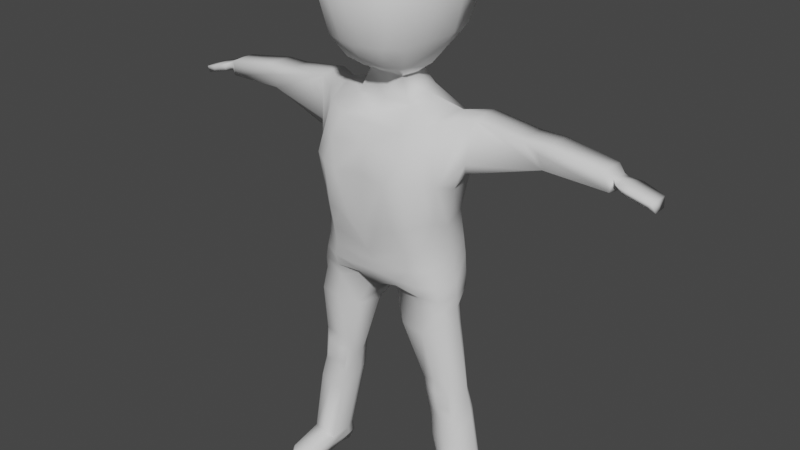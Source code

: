 # Source: plain_humanoid_base.blend  (saved by Blender 2.92.15; exported with 4.5.12 LTS)
import bpy
from mathutils import Matrix  # noqa: F401  (used for matrix-valued properties, if any)

bpy.ops.wm.read_factory_settings(use_empty=True)
scene = bpy.context.scene
scene.name = 'Scene'

# ---- collections
col_collection = bpy.data.collections.new('Collection'); scene.collection.children.link(col_collection)

# ---- world
world_world = bpy.data.worlds.new('World'); scene.world = world_world
world_world.use_nodes = True; world_world.node_tree.nodes.clear()
_N = world_world.node_tree.nodes; _L = world_world.node_tree.links
n0 = _N.new('ShaderNodeOutputWorld'); n0.name = 'World Output'; n0.location = (300, 300)
n1 = _N.new('ShaderNodeBackground'); n1.name = 'Background'; n1.location = (10, 300)
n1.inputs[0].default_value = (0.05088, 0.05088, 0.05088, 1.0)
_L.new(n1.outputs[0], n0.inputs[0])
n0.is_active_output = True
world_world.color = (0.05088, 0.05088, 0.05088)
world_world.use_sun_shadow = False
world_world.sun_shadow_jitter_overblur = 0.0

# ---- meshes
me_cube_001 = bpy.data.meshes.new('Cube.001')
me_cube_001.from_pydata([(-0.2419, 0.07924, 0.4354), (-0.187, 0.148, 1.275), (-0.1687, -0.04992, 1.299), (-0.1927, 0.108, 0.9165), (-0.1796, -0.05849, 0.9452), (-0.1366, 0.1727, 1.525), (-0.1606, -0.0338, 1.53), (0.0, 0.03942, 1.84), (-0.1384, -0.01006, 1.798), (-0.08073, 0.1688, 1.799), (-0.2067, 0.114, 1.14), (-0.2141, 0.137, 1.281), (-0.2144, -0.004163, 1.311), (-0.2109, -0.04907, 1.135), (-0.1648, 0.07932, 0.4191), (-0.08869, 0.1728, 1.266), (-0.06819, 0.1617, 0.919), (-0.06653, 0.2224, 1.543), (-0.2079, 0.02285, 0.9184), (-0.1289, 0.1242, 1.798), (-0.2208, -0.0345, 0.7315), (-0.2099, 0.07378, 0.7308), (-0.0622, 0.07468, 0.7492), (-0.04829, -0.01049, 0.7507), (-0.4844, 0.105, 1.235), (-0.4837, 0.03924, 1.235), (-0.6818, 0.09919, 1.224), (-0.6629, 0.1143, 1.283), (-0.6622, 0.02994, 1.283), (-0.6774, 0.04505, 1.228), (-0.2741, 0.1207, 1.327), (-0.2749, 0.02961, 1.321), (-0.2594, 0.09715, 1.198), (-0.2586, 0.01006, 1.196), (-0.09432, -0.03946, 1.444), (-0.1092, 0.05468, 1.439), (0.0, 0.1303, 1.428), (-0.1642, 0.2065, 1.641), (-0.1763, 0.05337, 1.341), (-0.2689, 0.04253, 0.4413), (-0.04278, -0.1437, 1.519), (-0.1308, -0.09316, 1.517), (-0.0655, -0.1664, 1.639), (-0.1713, 0.06614, 1.531), (-0.08272, -0.05276, 1.799), (0.0, 0.2052, 1.803), (-0.2094, 0.0615, 1.328), (-0.2217, 0.01755, 1.112), (0.0, 0.02737, 0.7379), (-0.1496, 0.04264, 0.418), (-0.235, 0.02545, 0.7296), (-0.4857, 0.0622, 1.232), (-0.662, 0.07169, 1.285), (-0.6775, 0.07174, 1.221), (-0.2521, 0.0222, 1.163), (-0.275, 0.07507, 1.329), (-0.2019, 0.06629, 1.64), (-0.05518, -0.008654, 1.406), (-0.05387, 0.08721, 1.408), (0.0, 0.0925, 1.409), (-0.06799, 0.04258, 1.408), (-0.08999, -0.01832, 1.333), (-0.07549, 0.1123, 1.359), (0.0, -0.01506, 1.333), (-0.1038, 0.04742, 1.358), (-0.19, -0.0882, 1.145), (-0.08705, -0.1348, 1.132), (-0.1836, 0.1404, 1.153), (-0.08822, 0.1624, 1.151), (0.0, 0.1714, 1.268), (0.0, -0.0777, 1.275), (0.0, -0.09019, 0.8874), (0.0, 0.1461, 0.9423), (0.0, 0.2229, 1.546), (-0.1506, 0.04489, 1.798), (0.0, -0.05666, 1.799), (0.0, -0.0752, 0.7752), (0.0, 0.1021, 0.7647), (0.0, -0.0481, 1.428), (0.0, -0.1474, 1.514), (0.0, -0.09519, 1.447), (0.0, -0.1808, 1.644), (0.0, 0.1247, 1.356), (0.0, -0.113, 1.138), (0.0, 0.1527, 1.149), (-0.08825, 0.1396, 1.009), (-0.1841, 0.09969, 1.007), (0.0, 0.1292, 1.009), (-0.2359, 0.07956, 0.07266), (-0.3133, 0.07957, 0.08905), (-0.3257, 0.04275, 0.09175), (-0.3174, -0.01479, 0.06927), (-0.2399, -0.01478, 0.05303), (-0.2235, 0.04284, 0.07007), (-0.253, 0.07956, -0.01018), (-0.3306, 0.07955, 0.005913), (-0.3284, 0.03247, 0.01657), (-0.3306, -0.01468, 0.00591), (-0.253, -0.01466, -0.01018), (-0.2508, 0.03247, 0.0004842), (-0.3297, -0.1111, 0.03195), (-0.2479, -0.1302, 0.02094), (-0.3363, -0.1112, 0.0002093), (-0.2545, -0.1302, -0.0108), (-0.8047, 0.09348, 1.208), (-0.7981, 0.1065, 1.234), (-0.7982, 0.07254, 1.234), (-0.7981, 0.03878, 1.234), (-0.8047, 0.05177, 1.208), (-0.8049, 0.07262, 1.208), (-0.7216, 0.07233, 1.231), (-0.7208, 0.04559, 1.232), (-0.7009, 0.02963, 1.262), (-0.7009, 0.07219, 1.264), (-0.7213, 0.09928, 1.232), (-0.2566, -0.01443, 0.3654), (-0.2446, -0.01667, 0.4932), (-0.2606, 0.01023, 0.4314), (-0.1528, -0.01667, 0.4751), (-0.1794, -0.01448, 0.3484), (-0.1552, 0.01045, 0.4147), (-0.5008, 0.1204, 1.308), (-0.4273, 0.1206, 1.308), (-0.4742, 0.1158, 1.28), (-0.4261, 0.02517, 1.307), (-0.5014, 0.02535, 1.308), (-0.4742, 0.03031, 1.28), (-0.5021, 0.06367, 1.309), (-0.4247, 0.06367, 1.308), (-0.2461, -0.01971, 0.3999), (-0.2357, -0.02124, 0.4545), (-0.1603, -0.02124, 0.4391), (-0.1717, -0.01969, 0.3843), (-0.2033, 0.104, 0.4268), (-0.1028, -0.07549, 1.279), (-0.1335, -0.09125, 0.9256), (-0.148, 0.1637, 1.27), (-0.1419, 0.1445, 0.9323), (-0.1556, 0.101, 0.7335), (-0.1549, -0.04488, 0.734), (-0.05217, -0.04761, 1.431), (-0.05012, 0.1132, 1.438), (-0.09199, -0.1324, 1.521), (-0.06806, -0.09134, 1.457), (0.0, -0.01235, 1.406), (-0.05932, 0.1237, 1.356), (-0.1358, -0.1228, 1.141), (-0.1355, 0.1581, 1.152), (-0.1293, 0.1294, 1.009), (-0.2746, 0.105, 0.08075), (-0.2786, -0.01979, 0.06134), (-0.2918, 0.105, -0.00214), (-0.2918, -0.01936, -0.002144), (-0.2896, 0.04286, 0.008506), (-0.2861, -0.163, 0.02676), (-0.2927, -0.1631, -0.004976), (-0.2185, -0.01944, 0.3518), (-0.1913, -0.02251, 0.4875), (-0.2091, -0.02531, 0.3919), (-0.1979, -0.02738, 0.4471), (-0.1941, -0.04233, 1.012), (-0.2033, 0.01661, 0.9914), (-0.1715, 0.1365, 1.099), (-0.09291, 0.1504, 1.079), (0.0, 0.141, 1.079), (-0.1387, 0.1442, 1.087), (-0.1822, -0.05223, 1.634), (-0.08892, 0.2571, 1.642), (0.0, 0.28, 1.644), (-0.1423, -0.09726, 0.9938), (0.0, 0.2693, 1.723), (-0.0902, 0.2337, 1.719), (-0.1769, -0.03354, 1.718), (0.0, -0.1511, 1.718), (-0.1926, 0.06386, 1.718), (-0.07175, -0.1394, 1.719), (-0.1585, 0.1885, 1.719), (0.0, -0.1121, 1.222), (0.0, -0.04762, 1.304), (-0.09993, -0.1037, 0.9876), (-0.1782, -0.07275, 1.017), (0.0, -0.1072, 0.9814), (-0.2088, 0.1012, 0.8139), (-0.2085, -0.04252, 0.8141), (-0.05425, 0.1587, 0.8181), (-0.09545, -0.07478, 0.8133), (-0.229, 0.02759, 0.8143), (0.0, -0.07689, 0.8179), (0.0, 0.1418, 0.8173), (-0.1525, 0.1501, 0.8139), (-0.154, -0.06833, 0.8111), (-0.2009, 0.1065, 0.869), (-0.1932, -0.04448, 0.8681), (-0.05887, 0.1703, 0.8686), (-0.1348, -0.07942, 0.8607), (-0.214, 0.02744, 0.8663), (0.0, -0.07867, 0.8513), (0.0, 0.155, 0.8644), (-0.1492, 0.1566, 0.8728), (-0.2176, -0.04089, 0.771), (-0.05336, 0.1378, 0.7804), (-0.07272, -0.05977, 0.7851), (-0.2324, 0.02642, 0.7711), (0.0, -0.07313, 0.7965), (0.0, 0.1263, 0.791), (-0.1538, 0.134, 0.7711), (-0.1562, -0.05487, 0.7719), (-0.2163, 0.09161, 0.7707), (-0.2345, -0.04068, 0.6569), (-0.08735, -0.04248, 0.6568), (-0.1658, -0.05141, 0.6531), (-0.2166, 0.07552, 0.6421), (-0.1277, 0.07564, 0.6485), (-0.0688, 0.0315, 0.6446), (-0.2472, 0.02777, 0.6428), (-0.173, 0.1056, 0.6413), (-0.2751, -0.01908, 0.2983), (-0.1883, -0.01961, 0.281), (-0.2316, -0.02586, 0.2877), (-0.2609, 0.08418, 0.3622), (-0.1748, 0.08437, 0.3459), (-0.2177, 0.1119, 0.3547), (-0.2878, 0.04271, 0.3646), (-0.1628, 0.04295, 0.3337), (-0.3261, -0.01489, 0.03771), (-0.3294, 0.0402, 0.05478), (-0.238, 0.0878, 0.03097), (-0.3321, 0.08776, 0.04788), (-0.2291, 0.05321, 0.03519), (-0.2445, -0.01486, 0.02079), (-0.3346, -0.1164, 0.01537), (-0.25, -0.1367, 0.003787), (-0.2896, -0.1718, 0.009915), (-0.2851, 0.1146, 0.03942), (-0.7495, 0.04751, 1.224), (-0.7775, 0.04962, 1.216), (-0.734, 0.03209, 1.252), (-0.7664, 0.03521, 1.243), (-0.7338, 0.113, 1.253), (-0.7662, 0.1099, 1.244), (-0.7776, 0.07253, 1.215), (-0.7498, 0.07243, 1.224), (-0.7661, 0.07242, 1.244), (-0.7336, 0.0723, 1.253), (-0.7774, 0.09545, 1.216), (-0.7495, 0.0974, 1.224), (-0.1201, -0.1466, 1.638), (-0.1214, -0.1221, 1.719), (-0.1248, -0.101, 1.213), (-0.0495, -0.1155, 0.9843), (0.0, -0.1101, 1.06), (-0.6857, 0.07417, 1.266), (-0.6858, 0.04755, 1.265), (-0.686, 0.1014, 1.265), (-0.698, 0.1019, 1.259), (-0.6984, 0.0914, 1.237), (-0.6906, 0.05232, 1.248), (-0.6969, 0.05736, 1.238), (-0.6972, 0.07423, 1.236), (-0.6985, 0.1015, 1.258), (-0.1853, 0.1442, 1.214), (-0.2104, 0.1255, 1.211), (-0.08845, 0.1676, 1.209), (0.0, 0.1621, 1.208), (-0.1418, 0.1609, 1.211), (-0.6724, 0.1068, 1.254), (-0.2668, 0.1089, 1.263)], [], [(4, 180, 160), (135, 169, 4), (260, 67, 10, 261), (210, 139, 20, 208), (195, 18, 3, 191), (194, 135, 4, 192), (8, 44, 7), (141, 35, 5), (35, 34, 6, 43), (74, 8, 7), (174, 172, 8, 74), (175, 173, 75, 44), (171, 176, 19, 9), (30, 266, 123, 122), (25, 126, 125, 28, 29), (38, 1, 11, 46), (161, 160, 13, 47), (172, 247, 8), (56, 166, 172, 174), (9, 19, 7), (45, 9, 7), (168, 167, 171, 170), (36, 17, 73), (198, 137, 16, 193), (196, 71, 135, 194), (48, 22, 77), (71, 249, 179, 135), (165, 147, 68, 163), (49, 120, 119, 217, 223), (133, 215, 212, 14), (218, 216, 91, 150), (39, 214, 211, 0), (51, 25, 29, 53), (127, 121, 27, 52), (54, 33, 25, 51), (242, 239, 105, 106), (55, 30, 122, 128), (31, 55, 128, 124), (47, 13, 33, 54), (13, 12, 31, 33), (261, 10, 32), (46, 11, 30, 55), (144, 78, 140), (60, 57, 34, 35), (59, 58, 35, 141), (58, 60, 35), (6, 34, 41), (73, 17, 167, 168), (17, 5, 37, 167), (43, 6, 166, 56), (143, 80, 40, 142), (41, 142, 246, 166), (5, 43, 56, 37), (140, 78, 80, 143), (166, 6, 41), (12, 46, 55, 31), (10, 47, 54, 32), (33, 31, 124, 126, 25), (235, 237, 107, 108), (240, 235, 108, 109), (32, 54, 51, 24), (24, 51, 53, 26), (115, 117, 39, 222, 216), (22, 48, 213, 212), (76, 23, 48), (167, 37, 176, 171), (86, 161, 47, 10), (2, 38, 46, 12), (125, 127, 52, 28), (42, 81, 173, 175), (37, 56, 174, 176), (35, 43, 5), (176, 174, 74, 19), (192, 4, 18, 195), (62, 64, 60, 58), (145, 62, 58, 59), (64, 61, 57, 60), (134, 70, 178), (69, 15, 82), (38, 2, 61, 64), (136, 1, 62, 145), (1, 38, 64, 62), (146, 66, 248), (13, 65, 2, 12), (263, 262, 15, 69), (264, 260, 1, 136), (66, 83, 177), (40, 79, 81, 42), (80, 79, 40), (163, 68, 84, 164), (193, 16, 72, 197), (166, 246, 247, 172), (170, 171, 9, 45), (16, 85, 87, 72), (137, 148, 85, 16), (226, 228, 99, 94), (233, 226, 94, 151), (224, 225, 96, 97), (133, 14, 220, 221), (48, 23, 209, 213), (39, 0, 219, 222), (14, 49, 223, 220), (153, 152, 97, 96), (151, 153, 96, 95), (228, 229, 98, 99), (225, 227, 95, 96), (150, 91, 100, 154), (152, 98, 103, 155), (232, 230, 102, 155), (229, 92, 101, 231), (224, 97, 102, 230), (109, 106, 105, 104), (108, 107, 106, 109), (244, 240, 109, 104), (239, 244, 104, 105), (237, 242, 106, 107), (252, 251, 113, 112), (27, 265, 254, 253), (26, 53, 258, 255), (53, 29, 257, 258), (29, 256, 257), (251, 253, 254, 113), (115, 116, 117), (118, 119, 120), (157, 116, 130, 159), (117, 116, 208, 214, 39), (121, 122, 123), (124, 125, 126), (128, 122, 121, 127), (124, 128, 127, 125), (121, 123, 265, 27), (158, 132, 131, 159), (119, 118, 131, 132), (156, 119, 132, 158), (116, 115, 129, 130), (115, 156, 158, 129), (129, 158, 159, 130), (118, 157, 159, 131), (231, 232, 155, 103), (97, 152, 155, 102), (92, 150, 154, 101), (94, 99, 153, 151), (99, 98, 152, 153), (0, 133, 221, 219), (227, 233, 151, 95), (3, 86, 148, 137), (262, 264, 136, 15), (65, 146, 248, 2), (15, 136, 145, 82), (2, 134, 61), (61, 63, 57), (82, 145, 59), (34, 140, 143, 41), (41, 143, 142), (59, 141, 36), (57, 144, 140, 34), (217, 218, 150, 92), (0, 211, 215, 133), (162, 67, 147, 165), (191, 3, 137, 198), (36, 141, 5, 17), (209, 23, 139, 210), (135, 179, 169), (86, 162, 165, 148), (85, 163, 164, 87), (10, 67, 162, 86), (3, 18, 161, 86), (148, 165, 163, 85), (18, 4, 160, 161), (4, 169, 180), (169, 66, 146), (44, 75, 7), (19, 74, 7), (61, 134, 178), (134, 177, 70), (178, 63, 61), (178, 70, 63), (201, 185, 190, 206), (179, 249, 66), (169, 179, 66), (160, 180, 65, 13), (180, 169, 146, 65), (207, 182, 189, 205), (200, 184, 188, 204), (199, 183, 186, 202), (203, 187, 185, 201), (205, 189, 184, 200), (206, 190, 183, 199), (202, 186, 182, 207), (185, 194, 190), (182, 191, 198, 189), (184, 193, 197, 188), (183, 192, 195, 186), (187, 196, 194, 185), (189, 198, 193, 184), (190, 194, 192, 183), (186, 195, 191, 182), (50, 202, 207, 21), (139, 206, 199, 20), (138, 205, 200, 22), (76, 203, 201, 23), (20, 199, 202, 50), (22, 200, 204, 77), (21, 207, 205, 138), (23, 201, 206, 139), (118, 209, 210, 157), (157, 210, 208, 116), (213, 209, 118, 120, 49), (215, 211, 21, 138), (212, 213, 49, 14), (211, 214, 50, 21), (214, 208, 20, 50), (212, 215, 138, 22), (119, 156, 218, 217), (156, 115, 216, 218), (222, 219, 89, 90), (216, 222, 90, 91), (221, 220, 88, 149), (219, 221, 149, 89), (223, 217, 92, 93), (220, 223, 93, 88), (89, 149, 233, 227), (101, 154, 232, 231), (91, 224, 230, 100), (98, 229, 231, 103), (154, 100, 230, 232), (90, 89, 227, 225), (93, 92, 229, 228), (91, 90, 225, 224), (149, 88, 226, 233), (88, 93, 228, 226), (254, 26, 255, 259), (112, 256, 252), (112, 113, 243, 236), (236, 243, 242, 237), (238, 245, 244, 239), (114, 110, 241, 245), (245, 241, 240, 244), (110, 111, 234, 241), (241, 234, 235, 240), (111, 112, 236, 234), (234, 236, 237, 235), (113, 254, 238, 243), (243, 238, 239, 242), (8, 247, 175, 44), (247, 246, 42, 175), (246, 142, 40, 42), (248, 66, 177, 134), (2, 248, 134), (66, 249, 181, 250), (249, 71, 181), (250, 83, 66), (52, 27, 253, 251), (28, 52, 251, 252), (257, 256, 112, 111), (254, 259, 114, 245, 238), (252, 256, 29, 28), (255, 258, 110, 114), (258, 257, 111, 110), (259, 255, 114), (57, 63, 144), (68, 147, 264, 262), (147, 67, 260, 264), (84, 68, 262, 263), (11, 261, 266, 30), (1, 260, 261, 11), (266, 261, 32), (123, 266, 32, 24), (265, 123, 24, 26), (254, 265, 26)])
me_cube_001.polygons.foreach_set('use_smooth', [True] * 270)
_uv = me_cube_001.uv_layers.new(name='UVMap')
_uv.uv.foreach_set('vector', [0.5092, 0.7543, 0.5325, 0.75, 0.5, 0.7849, 0.5132, 0.7083, 0.5349, 0.7083, 0.5092, 0.7543, 0.5725, -0.002215, 0.5415, 0.0, 0.5, 0.0, 0.5529, 0.0, 0.4489, 0.7083, 0.4736, 0.7083, 0.4736, 0.75, 0.4489, 0.75, 0.4962, 0.875, 0.5, 0.875, 0.5, 1.0, 0.4962, 1.0, 0.5023, 0.7083, 0.5132, 0.7083, 0.5092, 0.7543, 0.5001, 0.7518, 0.625, 0.7904, 0.625, 0.6661, 0.625, 0.75, 0.625, 0.05405, 0.625, -0.08974, 0.625, 0.0, 0.625, 0.875, 0.625, 0.75, 0.625, 0.8208, 0.625, 0.8945, 0.625, 0.875, 0.625, 0.7904, 0.625, 0.875, 0.625, 0.8945, 0.625, 0.8092, 0.625, 0.7904, 0.625, 0.875, 0.625, 0.6661, 0.625, 0.625, 0.625, 0.625, 0.625, 0.6661, 0.625, 0.06755, 0.625, 0.0, 0.625, 0.0, 0.625, 0.08333, 0.625, 0.0, 0.5625, 0.0, 0.5739, 0.0, 0.625, 0.0, 0.5, 0.75, 0.5739, 0.75, 0.625, 0.75, 0.625, 0.75, 0.5, 0.75, 0.625, 0.8858, 0.625, 0.9805, 0.625, 1.004, 0.625, 0.8973, 0.5, 0.875, 0.5, 0.7849, 0.5, 0.7819, 0.5, 0.875, 0.625, 0.8092, 0.625, 0.708, 0.625, 0.7904, 0.625, 0.8945, 0.625, 0.7999, 0.625, 0.8092, 0.625, 0.8945, 0.625, 0.08333, 0.625, 0.0, 0.625, 0.08333, 0.625, 0.125, 0.625, 0.08333, 0.625, 0.125, 0.625, 0.125, 0.625, 0.06755, 0.625, 0.06755, 0.625, 0.125, 0.625, 0.08333, 0.625, 0.08333, 0.625, 0.125, 0.5015, 0.04167, 0.5148, 0.04167, 0.5116, 0.08333, 0.5, 0.08333, 0.497, 0.625, 0.5078, 0.625, 0.5132, 0.7083, 0.5023, 0.7083, 0.4736, 0.375, 0.4736, 0.08333, 0.4736, 0.125, 0.5078, 0.625, 0.535, 0.6458, 0.5349, 0.6667, 0.5132, 0.7083, 0.5491, 0.04167, 0.5655, 0.04167, 0.5655, 0.08333, 0.5491, 0.08333, 0.375, 0.375, 0.375, 0.5064, 0.375, 0.6667, 0.375, 0.6667, 0.375, 0.375, 0.375, 0.04167, 0.4427, 0.04167, 0.4427, 0.08333, 0.375, 0.08333, 0.375, 0.7083, 0.375, 0.75, 0.375, 0.75, 0.375, 0.7083, 0.375, 0.875, 0.4427, 0.875, 0.4427, 1.0, 0.375, 1.0, 0.5, 0.875, 0.5, 0.75, 0.5, 0.75, 0.5, 0.875, 0.625, 0.875, 0.625, 1.0, 0.625, 1.0, 0.625, 0.875, 0.5, 0.875, 0.5, 0.75, 0.5, 0.75, 0.5, 0.875, 0.625, 0.875, 0.625, 1.0, 0.625, 1.0, 0.625, 0.875, 0.625, 0.875, 0.625, 1.0, 0.625, 1.0, 0.625, 0.875, 0.625, 0.75, 0.625, 0.875, 0.625, 0.875, 0.625, 0.75, 0.5, 0.875, 0.5, 0.7819, 0.5, 0.75, 0.5, 0.875, 0.5, 0.7819, 0.625, 0.75, 0.625, 0.75, 0.5, 0.75, 0.5529, 0.0, 0.5, 0.0, 0.5, 0.0, 0.625, 0.8973, 0.625, 1.004, 0.625, 1.0, 0.625, 0.875, 0.625, 0.7083, 0.625, 0.6667, 0.625, 0.7083, 0.625, 0.875, 0.625, 0.75, 0.625, 0.75, 0.625, 0.875, 0.625, 0.04167, 0.625, 0.0, 0.625, -0.08974, 0.625, 0.05405, 0.625, 1.0, 0.625, 0.875, 0.625, 0.875, 0.625, 0.8208, 0.625, 0.75, 0.625, 0.7691, 0.625, 0.125, 0.625, 0.08333, 0.625, 0.06755, 0.625, 0.125, 0.625, 0.08333, 0.625, 0.0, 0.625, 0.0, 0.625, 0.06755, 0.625, 0.8945, 0.625, 0.8208, 0.625, 0.7999, 0.625, 0.8945, 0.625, 0.7083, 0.625, 0.6667, 0.625, 0.6565, 0.625, 0.7083, 0.625, 0.7691, 0.625, 0.7083, 0.625, 0.708, 0.625, 0.7999, 0.625, 1.0, 0.625, 0.8945, 0.625, 0.8945, 0.625, 1.0, 0.625, 0.7083, 0.625, 0.6667, 0.625, 0.6667, 0.625, 0.7083, 0.625, 0.7999, 0.625, 0.8208, 0.625, 0.7691, 0.625, 0.75, 0.625, 0.8973, 0.625, 0.875, 0.625, 0.75, 0.5, 1.0, 0.5, 0.875, 0.5, 0.875, 0.5, 1.0, 0.5, 0.75, 0.625, 0.75, 0.625, 0.75, 0.5739, 0.75, 0.5, 0.75, 0.5, 0.75, 0.625, 0.75, 0.625, 0.75, 0.5, 0.75, 0.5, 0.875, 0.5, 0.75, 0.5, 0.75, 0.5, 0.875, 0.5, 1.0, 0.5, 0.875, 0.5, 0.875, 0.5, 1.0, 0.5, 1.0, 0.5, 0.875, 0.5, 0.875, 0.5, 1.0, 0.375, 0.75, 0.375, 0.8187, 0.375, 0.875, 0.375, 0.875, 0.375, 0.75, 0.4736, 0.08333, 0.4736, 0.375, 0.4271, 0.375, 0.4427, 0.08333, 0.4736, 0.625, 0.4736, 0.538, 0.4736, 0.375, 0.625, 0.06755, 0.625, 0.0, 0.625, 0.0, 0.625, 0.06755, 0.5, 1.0, 0.5, 0.875, 0.5, 0.875, 0.5, 1.0, 0.616, 0.75, 0.625, 0.8858, 0.625, 0.8973, 0.625, 0.75, 0.625, 0.75, 0.625, 0.875, 0.625, 0.875, 0.625, 0.75, 0.625, 0.6661, 0.625, 0.625, 0.625, 0.625, 0.625, 0.6661, 0.625, 1.0, 0.625, 0.8945, 0.625, 0.8945, 0.625, 1.0, 0.625, 0.875, 0.625, 0.8945, 0.625, 1.0, 0.625, 1.0, 0.625, 0.8945, 0.625, 0.875, 0.625, 1.0, 0.5001, 0.7518, 0.5092, 0.7543, 0.5, 0.875, 0.4962, 0.875, 0.625, 1.0, 0.625, 0.875, 0.625, 0.875, 0.625, 1.0, 0.6246, 0.04092, 0.625, 0.0, 0.625, 0.0, 0.625, 0.04167, 0.625, 0.875, 0.625, 0.75, 0.625, 0.75, 0.625, 0.875, 0.6115, 0.7083, 0.6115, 0.6667, 0.6173, 0.6671, 0.606, 0.125, 0.606, 0.08333, 0.6243, 0.1115, 0.625, 0.8858, 0.616, 0.75, 0.625, 0.75, 0.625, 0.875, 0.6066, 0.03607, 0.6036, -0.00443, 0.625, 0.0, 0.6246, 0.04092, 0.625, 0.9805, 0.625, 0.8858, 0.625, 0.875, 0.625, 1.0, 0.5643, 0.7083, 0.5643, 0.6667, 0.5879, 0.7083, 0.5, 0.7819, 0.5266, 0.7614, 0.616, 0.75, 0.625, 0.75, 0.5858, 0.125, 0.5858, 0.08333, 0.606, 0.08333, 0.606, 0.125, 0.5861, 0.03887, 0.5725, -0.002215, 0.6036, -0.00443, 0.6066, 0.03607, 0.5643, 0.6667, 0.5643, 0.625, 0.5978, 0.6667, 0.625, 0.6565, 0.625, 0.625, 0.625, 0.625, 0.625, 0.6661, 0.625, 0.6667, 0.625, 0.625, 0.625, 0.6565, 0.5491, 0.08333, 0.5655, 0.08333, 0.5655, 0.125, 0.5491, 0.125, 0.5, 0.08333, 0.5116, 0.08333, 0.517, 0.125, 0.4984, 0.125, 0.625, 0.7999, 0.625, 0.708, 0.625, 0.708, 0.625, 0.8092, 0.625, 0.125, 0.625, 0.06755, 0.625, 0.08333, 0.625, 0.125, 0.5116, 0.08333, 0.5328, 0.08333, 0.5328, 0.125, 0.517, 0.125, 0.5148, 0.04167, 0.5328, 0.04167, 0.5328, 0.08333, 0.5116, 0.08333, 0.375, 0.08333, 0.375, 0.375, 0.375, 0.375, 0.375, 0.08333, 0.375, 0.04167, 0.375, 0.08333, 0.375, 0.08333, 0.375, 0.04167, 0.375, 0.75, 0.375, 0.875, 0.375, 0.875, 0.375, 0.75, 0.375, 0.04167, 0.375, 0.08333, 0.375, 0.08333, 0.375, 0.04167, 0.4736, 0.375, 0.4736, 0.538, 0.4489, 0.6667, 0.4271, 0.375, 0.375, 0.875, 0.375, 1.0, 0.375, 1.0, 0.375, 0.875, 0.375, 0.08333, 0.375, 0.375, 0.375, 0.375, 0.375, 0.08333, 0.25, 0.7083, 0.375, 0.7083, 0.375, 0.75, 0.25, 0.75, 0.125, 0.7083, 0.25, 0.7083, 0.25, 0.75, 0.125, 0.75, 0.375, 0.375, 0.375, 0.6667, 0.375, 0.6667, 0.375, 0.375, 0.375, 0.875, 0.375, 1.0, 0.375, 1.0, 0.375, 0.875, 0.375, 0.7083, 0.375, 0.75, 0.375, 0.75, 0.375, 0.7083, 0.375, 0.7083, 0.375, 0.6667, 0.375, 0.6667, 0.375, 0.7083, 0.375, 0.7083, 0.375, 0.75, 0.375, 0.75, 0.375, 0.7083, 0.375, 0.6667, 0.375, 0.6667, 0.375, 0.6667, 0.375, 0.6667, 0.375, 0.75, 0.375, 0.75, 0.375, 0.75, 0.375, 0.75, 0.5, 0.875, 0.625, 0.875, 0.625, 1.0, 0.5, 1.0, 0.5, 0.75, 0.625, 0.75, 0.625, 0.875, 0.5, 0.875, 0.5, 1.0, 0.5, 0.875, 0.5, 0.875, 0.5, 1.0, 0.625, 0.0, 0.5, 0.0, 0.5, 0.0, 0.625, 0.0, 0.625, 0.75, 0.625, 0.875, 0.625, 0.875, 0.625, 0.75, 0.625, 0.75, 0.625, 0.875, 0.625, 0.875, 0.625, 0.75, 0.625, 0.0, 0.5625, 0.0, 0.625, 0.0, 0.625, 0.0, 0.5, 1.0, 0.5, 0.875, 0.5, 0.875, 0.5, 1.0, 0.5, 0.875, 0.5, 0.75, 0.5, 0.75, 0.5, 0.875, 0.5, 0.75, 0.5625, 0.75, 0.5, 0.75, 0.625, 0.875, 0.625, 1.0, 0.625, 0.985, 0.625, 0.875, 0.375, 0.75, 0.375, 0.7495, 0.375, 0.8187, 0.3947, 0.6667, 0.3487, 0.6704, 0.375, 0.5064, 0.3947, 0.7083, 0.3947, 0.75, 0.3885, 0.75, 0.3885, 0.7083, 0.375, 0.8187, 0.3947, 0.75, 0.4489, 0.75, 0.4427, 0.875, 0.375, 0.875, 0.625, 0.0, 0.625, 0.0, 0.5739, 0.0, 0.625, 0.75, 0.625, 0.7469, 0.5739, 0.75, 0.625, 0.875, 0.625, 1.0, 0.625, 1.0, 0.625, 0.875, 0.625, 0.75, 0.625, 0.875, 0.625, 0.875, 0.625, 0.75, 0.625, 0.0, 0.5739, 0.0, 0.5625, 0.0, 0.625, 0.0, 0.375, 0.7083, 0.375, 0.6667, 0.3885, 0.6667, 0.3885, 0.7083, 0.3487, 0.6704, 0.3947, 0.6667, 0.3885, 0.6667, 0.3585, 0.6682, 0.375, 0.7083, 0.375, 0.6667, 0.375, 0.6667, 0.375, 0.7083, 0.375, 0.7495, 0.375, 0.75, 0.375, 0.75, 0.375, 0.7499, 0.375, 0.75, 0.375, 0.7083, 0.375, 0.7083, 0.375, 0.75, 0.375, 0.75, 0.375, 0.7083, 0.3885, 0.7083, 0.3885, 0.75, 0.3947, 0.6667, 0.3947, 0.7083, 0.3885, 0.7083, 0.3885, 0.6667, 0.375, 0.6667, 0.375, 0.7083, 0.375, 0.7083, 0.375, 0.6667, 0.375, 0.75, 0.375, 0.7083, 0.375, 0.7083, 0.375, 0.75, 0.375, 0.6667, 0.375, 0.7083, 0.375, 0.7083, 0.375, 0.6667, 0.125, 0.6667, 0.25, 0.6667, 0.25, 0.7083, 0.125, 0.7083, 0.25, 0.6667, 0.375, 0.6667, 0.375, 0.7083, 0.25, 0.7083, 0.375, 0.0, 0.375, 0.04167, 0.375, 0.04167, 0.375, 0.0, 0.375, 0.0, 0.375, 0.04167, 0.375, 0.04167, 0.375, 0.0, 0.5124, 0.0, 0.5328, 0.0, 0.5328, 0.04167, 0.5148, 0.04167, 0.5858, 0.08333, 0.5861, 0.03887, 0.6066, 0.03607, 0.606, 0.08333, 0.5266, 0.7614, 0.5643, 0.7083, 0.5879, 0.7083, 0.616, 0.75, 0.606, 0.08333, 0.6066, 0.03607, 0.6246, 0.04092, 0.6243, 0.1115, 0.616, 0.75, 0.6115, 0.7083, 0.625, 0.75, 0.625, 0.75, 0.625, 0.6667, 0.625, 0.75, 0.6243, 0.1115, 0.6246, 0.04092, 0.625, 0.08333, 0.625, 0.75, 0.625, 0.7083, 0.625, 0.7083, 0.625, 0.7691, 0.625, 0.7691, 0.625, 0.7083, 0.625, 0.7083, 0.625, 0.04167, 0.625, 0.05405, 0.625, 0.08333, 0.625, 0.75, 0.625, 0.7083, 0.625, 0.7083, 0.625, 0.75, 0.375, 0.6667, 0.375, 0.7083, 0.375, 0.7083, 0.375, 0.6667, 0.375, 0.0, 0.4427, 0.0, 0.4427, 0.04167, 0.375, 0.04167, 0.5491, 0.0, 0.5415, 0.0, 0.5655, 0.04167, 0.5491, 0.04167, 0.5015, 0.0, 0.5124, 0.0, 0.5148, 0.04167, 0.5015, 0.04167, 0.625, 0.08333, 0.625, 0.05405, 0.625, 0.0, 0.625, 0.08333, 0.4489, 0.6667, 0.4736, 0.538, 0.4736, 0.7083, 0.4489, 0.7083, 0.5132, 0.7083, 0.5349, 0.6667, 0.5349, 0.7083, 0.5328, 0.0, 0.5491, 0.0, 0.5491, 0.04167, 0.5328, 0.04167, 0.5328, 0.08333, 0.5491, 0.08333, 0.5491, 0.125, 0.5328, 0.125, 0.5, 0.0, 0.5415, 0.0, 0.5491, 0.0, 0.5, 0.0, 0.5, 1.0, 0.5, 0.875, 0.5, 0.875, 0.5, 1.0, 0.5328, 0.04167, 0.5491, 0.04167, 0.5491, 0.08333, 0.5328, 0.08333, 0.5, 0.875, 0.5092, 0.7543, 0.5, 0.7849, 0.5, 0.875, 0.5092, 0.7543, 0.5349, 0.7083, 0.5325, 0.75, 0.5349, 0.7083, 0.5643, 0.6667, 0.5643, 0.7083, 0.625, 0.6661, 0.625, 0.625, 0.625, 0.6661, 0.625, 1.0, 0.625, 0.875, 0.625, 1.0, 0.625, 0.75, 0.6115, 0.7083, 0.6173, 0.6671, 0.6115, 0.7083, 0.5978, 0.6667, 0.6115, 0.6667, 0.6173, 0.6671, 0.625, 0.6667, 0.625, 0.75, 0.6173, 0.6671, 0.6115, 0.6667, 0.625, 0.6667, 0.4802, 0.6535, 0.4873, 0.6667, 0.4868, 0.7083, 0.4802, 0.7083, 0.5349, 0.6667, 0.535, 0.6458, 0.5643, 0.6667, 0.5349, 0.7083, 0.5349, 0.6667, 0.5643, 0.6667, 0.5, 0.7849, 0.5325, 0.75, 0.5266, 0.7614, 0.5, 0.7819, 0.5325, 0.75, 0.5349, 0.7083, 0.5643, 0.7083, 0.5266, 0.7614, 0.4795, -0.006031, 0.4884, -0.005301, 0.4888, 0.04167, 0.4802, 0.04167, 0.4802, 0.08333, 0.4886, 0.08333, 0.4868, 0.125, 0.4802, 0.125, 0.4802, 0.75, 0.4886, 0.7502, 0.4881, 0.875, 0.4802, 0.875, 0.4802, 0.625, 0.4868, 0.625, 0.4873, 0.6667, 0.4802, 0.6535, 0.4802, 0.04167, 0.4888, 0.04167, 0.4886, 0.08333, 0.4802, 0.08333, 0.4802, 0.7083, 0.4868, 0.7083, 0.4886, 0.7502, 0.4802, 0.75, 0.4802, 0.875, 0.4881, 0.875, 0.4881, 0.9798, 0.4802, 0.9761, 0.4873, 0.6667, 0.5023, 0.7083, 0.4868, 0.7083, 0.4884, -0.005301, 0.5015, 0.0, 0.5015, 0.04167, 0.4888, 0.04167, 0.4886, 0.08333, 0.5, 0.08333, 0.4984, 0.125, 0.4868, 0.125, 0.4886, 0.7502, 0.5001, 0.7518, 0.4962, 0.875, 0.4881, 0.875, 0.4868, 0.625, 0.497, 0.625, 0.5023, 0.7083, 0.4873, 0.6667, 0.4888, 0.04167, 0.5015, 0.04167, 0.5, 0.08333, 0.4886, 0.08333, 0.4868, 0.7083, 0.5023, 0.7083, 0.5001, 0.7518, 0.4886, 0.7502, 0.4881, 0.875, 0.4962, 0.875, 0.4962, 1.0, 0.4881, 0.9798, 0.4736, 0.875, 0.4802, 0.875, 0.4802, 0.9761, 0.4736, 1.0, 0.4736, 0.7083, 0.4802, 0.7083, 0.4802, 0.75, 0.4736, 0.75, 0.4736, 0.04167, 0.4802, 0.04167, 0.4802, 0.08333, 0.4736, 0.08333, 0.4736, 0.625, 0.4802, 0.625, 0.4802, 0.6535, 0.4736, 0.538, 0.4736, 0.75, 0.4802, 0.75, 0.4802, 0.875, 0.4736, 0.875, 0.4736, 0.08333, 0.4802, 0.08333, 0.4802, 0.125, 0.4736, 0.125, 0.4736, 0.0, 0.4795, -0.006031, 0.4802, 0.04167, 0.4736, 0.04167, 0.4736, 0.538, 0.4802, 0.6535, 0.4802, 0.7083, 0.4736, 0.7083, 0.3947, 0.6667, 0.4489, 0.6667, 0.4489, 0.7083, 0.3947, 0.7083, 0.3947, 0.7083, 0.4489, 0.7083, 0.4489, 0.75, 0.3947, 0.75, 0.4271, 0.375, 0.4489, 0.6667, 0.3947, 0.6667, 0.375, 0.5064, 0.375, 0.375, 0.4427, 0.04167, 0.4427, 0.0, 0.4736, 0.0, 0.4736, 0.04167, 0.4427, 0.08333, 0.4271, 0.375, 0.375, 0.375, 0.375, 0.08333, 0.4427, 1.0, 0.4427, 0.875, 0.4736, 0.875, 0.4736, 1.0, 0.4427, 0.875, 0.4489, 0.75, 0.4736, 0.75, 0.4736, 0.875, 0.4427, 0.08333, 0.4427, 0.04167, 0.4736, 0.04167, 0.4736, 0.08333, 0.375, 0.6667, 0.375, 0.7083, 0.375, 0.7083, 0.375, 0.6667, 0.375, 0.7083, 0.375, 0.75, 0.375, 0.75, 0.375, 0.7083, 0.375, 0.875, 0.375, 1.0, 0.375, 1.0, 0.375, 0.875, 0.375, 0.75, 0.375, 0.875, 0.375, 0.875, 0.375, 0.75, 0.375, 0.04167, 0.375, 0.08333, 0.375, 0.08333, 0.375, 0.04167, 0.375, 0.0, 0.375, 0.04167, 0.375, 0.04167, 0.375, 0.0, 0.375, 0.375, 0.375, 0.6667, 0.375, 0.6667, 0.375, 0.375, 0.375, 0.08333, 0.375, 0.375, 0.375, 0.375, 0.375, 0.08333, 0.375, 0.0, 0.375, 0.04167, 0.375, 0.04167, 0.375, 0.0, 0.375, 0.6667, 0.375, 0.7083, 0.375, 0.7083, 0.375, 0.6667, 0.375, 0.75, 0.375, 0.75, 0.375, 0.75, 0.375, 0.75, 0.375, 0.6667, 0.375, 0.6667, 0.375, 0.6667, 0.375, 0.6667, 0.375, 0.7083, 0.375, 0.75, 0.375, 0.75, 0.375, 0.7083, 0.375, 0.875, 0.375, 1.0, 0.375, 1.0, 0.375, 0.875, 0.375, 0.375, 0.375, 0.6667, 0.375, 0.6667, 0.375, 0.375, 0.375, 0.75, 0.375, 0.875, 0.375, 0.875, 0.375, 0.75, 0.375, 0.04167, 0.375, 0.08333, 0.375, 0.08333, 0.375, 0.04167, 0.375, 0.08333, 0.375, 0.375, 0.375, 0.375, 0.375, 0.08333, 0.625, 0.0, 0.5, 0.0, 0.5, 0.0, 0.6202, 0.0, 0.625, 0.75, 0.5625, 0.75, 0.625, 0.75, 0.625, 0.75, 0.625, 0.875, 0.625, 0.875, 0.625, 0.75, 0.625, 0.75, 0.625, 0.875, 0.625, 0.875, 0.625, 0.75, 0.625, 0.0, 0.5, 0.0, 0.5, 0.0, 0.625, 0.0, 0.5, 1.0, 0.5, 0.875, 0.5, 0.875, 0.5, 1.0, 0.5, 1.0, 0.5, 0.875, 0.5, 0.875, 0.5, 1.0, 0.5, 0.875, 0.5, 0.75, 0.5, 0.75, 0.5, 0.875, 0.5, 0.875, 0.5, 0.75, 0.5, 0.75, 0.5, 0.875, 0.5, 0.75, 0.625, 0.75, 0.625, 0.75, 0.5, 0.75, 0.5, 0.75, 0.625, 0.75, 0.625, 0.75, 0.5, 0.75, 0.625, 0.875, 0.625, 1.0, 0.625, 1.0, 0.625, 0.875, 0.625, 0.875, 0.625, 1.0, 0.625, 1.0, 0.625, 0.875, 0.625, 0.7904, 0.625, 0.708, 0.625, 0.6661, 0.625, 0.6661, 0.625, 0.708, 0.625, 0.708, 0.625, 0.6661, 0.625, 0.6661, 0.625, 0.708, 0.625, 0.7083, 0.625, 0.6565, 0.625, 0.6661, 0.5879, 0.7083, 0.5643, 0.6667, 0.5978, 0.6667, 0.6115, 0.7083, 0.616, 0.75, 0.5879, 0.7083, 0.6115, 0.7083, 0.5643, 0.6667, 0.535, 0.6458, 0.5351, 0.625, 0.5497, 0.625, 0.535, 0.6458, 0.5078, 0.625, 0.5351, 0.625, 0.5497, 0.625, 0.5643, 0.625, 0.5643, 0.6667, 0.625, 0.875, 0.625, 1.0, 0.625, 1.0, 0.625, 0.875, 0.625, 0.75, 0.625, 0.875, 0.625, 0.875, 0.625, 0.75, 0.5, 0.75, 0.5625, 0.75, 0.625, 0.75, 0.5, 0.75, 0.625, 0.0, 0.6202, 0.0, 0.5, 0.0, 0.5, 0.0, 0.625, 0.0, 0.625, 0.75, 0.5625, 0.75, 0.5, 0.75, 0.625, 0.75, 0.5, 1.0, 0.5, 0.875, 0.5, 0.875, 0.5, 1.0, 0.5, 0.875, 0.5, 0.75, 0.5, 0.75, 0.5, 0.875, 0.6202, 0.0, 0.5, 0.0, 0.5, 0.0, 0.625, 0.75, 0.625, 0.6667, 0.625, 0.7083, 0.5655, 0.08333, 0.5655, 0.04167, 0.5861, 0.03887, 0.5858, 0.08333, 0.5655, 0.04167, 0.5415, 0.0, 0.5725, -0.002215, 0.5861, 0.03887, 0.5655, 0.125, 0.5655, 0.08333, 0.5858, 0.08333, 0.5858, 0.125, 0.6058, 0.0, 0.5529, 0.0, 0.5625, 0.0, 0.625, 0.0, 0.6036, -0.00443, 0.5725, -0.002215, 0.5529, 0.0, 0.6058, 0.0, 0.5625, 0.0, 0.5529, 0.0, 0.5, 0.0, 0.5739, 0.0, 0.5625, 0.0, 0.5, 0.0, 0.5, 0.0, 0.5625, 0.0, 0.5739, 0.0, 0.5, 0.0, 0.5, 0.0, 0.625, 0.0, 0.5625, 0.0, 0.5, 0.0])
_ca = me_cube_001.color_attributes.new('Col', 'BYTE_COLOR', 'CORNER')
_ca.data.foreach_set('color', [0.0, 0.0, 0.2159, 1.0, 0.0, 0.0, 0.2159, 1.0, 0.0, 0.0, 0.2159, 1.0, 0.0, 0.0, 0.2159, 1.0, 0.0, 0.0, 0.2159, 1.0, 0.0, 0.0, 0.2159, 1.0, 0.0, 0.0, 0.2159, 1.0, 0.0, 0.0, 0.2159, 1.0, 0.0, 0.0, 0.2159, 1.0, 0.0, 0.0, 0.2159, 1.0, 0.2159, 0.2159, 0.2159, 1.0, 0.2159, 0.2159, 0.2159, 1.0, 0.2159, 0.2159, 0.2159, 1.0, 0.2159, 0.2159, 0.2159, 1.0, 0.0, 0.0, 0.2159, 1.0, 0.0, 0.0, 0.2159, 1.0, 0.0, 0.0, 0.2159, 1.0, 0.0, 0.0, 0.2159, 1.0, 0.0, 0.0, 0.2159, 1.0, 0.0, 0.0, 0.2159, 1.0, 0.0, 0.0, 0.2159, 1.0, 0.0, 0.0, 0.2159, 1.0, 0.2159, 0.05127, 0.0, 1.0, 0.2159, 0.05127, 0.0, 1.0, 0.2159, 0.05127, 0.0, 1.0, 0.2159, 0.05127, 0.0, 1.0, 0.2159, 0.05127, 0.0, 1.0, 0.2159, 0.05127, 0.0, 1.0, 0.2159, 0.05127, 0.0, 1.0, 0.2159, 0.05127, 0.0, 1.0, 0.2159, 0.05127, 0.0, 1.0, 0.2159, 0.05127, 0.0, 1.0, 0.2159, 0.05127, 0.0, 1.0, 0.2159, 0.05127, 0.0, 1.0, 0.2159, 0.05127, 0.0, 1.0, 0.2159, 0.05127, 0.0, 1.0, 0.2159, 0.05127, 0.0, 1.0, 0.2159, 0.05127, 0.0, 1.0, 0.2159, 0.05127, 0.0, 1.0, 0.2159, 0.05127, 0.0, 1.0, 0.2159, 0.05127, 0.0, 1.0, 0.2159, 0.05127, 0.0, 1.0, 0.2159, 0.05127, 0.0, 1.0, 0.2159, 0.05127, 0.0, 1.0, 0.2159, 0.05127, 0.0, 1.0, 0.2159, 0.05127, 0.0, 1.0, 0.2159, 0.05127, 0.0, 1.0, 0.0, 0.0, 0.2159, 1.0, 0.0, 0.0, 0.2159, 1.0, 0.0, 0.0, 0.2159, 1.0, 0.0, 0.0, 0.2159, 1.0, 0.0, 0.0, 0.2159, 1.0, 0.0, 0.0, 0.2159, 1.0, 0.0, 0.0, 0.2159, 1.0, 0.0, 0.0, 0.2159, 1.0, 0.0, 0.0, 0.2159, 1.0, 0.0, 0.0, 0.2159, 1.0, 0.0, 0.0, 0.2159, 1.0, 0.0, 0.0, 0.2159, 1.0, 0.0, 0.0, 0.2159, 1.0, 0.0, 0.0, 0.2159, 1.0, 0.0, 0.0, 0.2159, 1.0, 0.0, 0.0, 0.2159, 1.0, 0.0, 0.0, 0.2159, 1.0, 0.2159, 0.05127, 0.0, 1.0, 0.2159, 0.05127, 0.0, 1.0, 0.2159, 0.05127, 0.0, 1.0, 0.2159, 0.05127, 0.0, 1.0, 0.2159, 0.05127, 0.0, 1.0, 0.2159, 0.05127, 0.0, 1.0, 0.2159, 0.05127, 0.0, 1.0, 0.2159, 0.05127, 0.0, 1.0, 0.2159, 0.05127, 0.0, 1.0, 0.2159, 0.05127, 0.0, 1.0, 0.2159, 0.05127, 0.0, 1.0, 0.2159, 0.05127, 0.0, 1.0, 0.2159, 0.05127, 0.0, 1.0, 0.2159, 0.05127, 0.0, 1.0, 0.2159, 0.05127, 0.0, 1.0, 0.2159, 0.05127, 0.0, 1.0, 0.2159, 0.05127, 0.0, 1.0, 0.2159, 0.05127, 0.0, 1.0, 0.2159, 0.05127, 0.0, 1.0, 0.2159, 0.05127, 0.0, 1.0, 0.0, 0.0, 0.2159, 1.0, 0.0, 0.0, 0.2159, 1.0, 0.0, 0.0, 0.2159, 1.0, 0.0, 0.0, 0.2159, 1.0, 0.0, 0.0, 0.2159, 1.0, 0.0, 0.0, 0.2159, 1.0, 0.0, 0.0, 0.2159, 1.0, 0.0, 0.0, 0.2159, 1.0, 0.2159, 0.2159, 0.2159, 1.0, 0.2159, 0.2159, 0.2159, 1.0, 0.2159, 0.2159, 0.2159, 1.0, 0.0, 0.0, 0.2159, 1.0, 0.0, 0.0, 0.2159, 1.0, 0.0, 0.0, 0.2159, 1.0, 0.0, 0.0, 0.2159, 1.0, 0.0, 0.0, 0.2159, 1.0, 0.0, 0.0, 0.2159, 1.0, 0.0, 0.0, 0.2159, 1.0, 0.0, 0.0, 0.2159, 1.0, 0.2159, 0.2159, 0.2159, 1.0, 0.2159, 0.2159, 0.2159, 1.0, 0.2159, 0.2159, 0.2159, 1.0, 0.2159, 0.2159, 0.2159, 1.0, 0.2159, 0.2159, 0.2159, 1.0, 0.2159, 0.2159, 0.2159, 1.0, 0.2159, 0.2159, 0.2159, 1.0, 0.2159, 0.2159, 0.2159, 1.0, 0.2159, 0.2159, 0.2159, 1.0, 0.2159, 0.2159, 0.2159, 1.0, 0.2159, 0.2159, 0.2159, 1.0, 0.2159, 0.2159, 0.2159, 1.0, 0.2159, 0.2159, 0.2159, 1.0, 0.2159, 0.2159, 0.2159, 1.0, 0.2159, 0.2159, 0.2159, 1.0, 0.2159, 0.2159, 0.2159, 1.0, 0.2159, 0.2159, 0.2159, 1.0, 0.0, 0.0, 0.2159, 1.0, 0.0, 0.0, 0.2159, 1.0, 0.0, 0.0, 0.2159, 1.0, 0.0, 0.0, 0.2159, 1.0, 0.0, 0.0, 0.2159, 1.0, 0.0, 0.0, 0.2159, 1.0, 0.0, 0.0, 0.2159, 1.0, 0.0, 0.0, 0.2159, 1.0, 0.0, 0.0, 0.2159, 1.0, 0.0, 0.0, 0.2159, 1.0, 0.0, 0.0, 0.2159, 1.0, 0.0, 0.0, 0.2159, 1.0, 0.2159, 0.05127, 0.0, 1.0, 0.2159, 0.05127, 0.0, 1.0, 0.2159, 0.05127, 0.0, 1.0, 0.2159, 0.05127, 0.0, 1.0, 0.0, 0.0, 0.2159, 1.0, 0.0, 0.0, 0.2159, 1.0, 0.0, 0.0, 0.2159, 1.0, 0.0, 0.0, 0.2159, 1.0, 0.0, 0.0, 0.2159, 1.0, 0.0, 0.0, 0.2159, 1.0, 0.0, 0.0, 0.2159, 1.0, 0.0, 0.0, 0.2159, 1.0, 0.0, 0.0, 0.2159, 1.0, 0.0, 0.0, 0.2159, 1.0, 0.0, 0.0, 0.2159, 1.0, 0.0, 0.0, 0.2159, 1.0, 0.0, 0.0, 0.2159, 1.0, 0.0, 0.0, 0.2159, 1.0, 0.0, 0.0, 0.2159, 1.0, 0.0, 0.0, 0.2159, 1.0, 0.0, 0.0, 0.2159, 1.0, 0.0, 0.0, 0.2159, 1.0, 0.0, 0.0, 0.2159, 1.0, 0.0, 0.0, 0.2159, 1.0, 0.0, 0.0, 0.2159, 1.0, 0.0, 0.0, 0.2159, 1.0, 0.0, 0.0, 0.2159, 1.0, 0.2159, 0.05127, 0.0, 1.0, 0.2159, 0.05127, 0.0, 1.0, 0.2159, 0.05127, 0.0, 1.0, 0.2159, 0.05127, 0.0, 1.0, 0.2159, 0.05127, 0.0, 1.0, 0.2159, 0.05127, 0.0, 1.0, 0.2159, 0.05127, 0.0, 1.0, 0.2159, 0.05127, 0.0, 1.0, 0.2159, 0.05127, 0.0, 1.0, 0.2159, 0.05127, 0.0, 1.0, 0.2159, 0.05127, 0.0, 1.0, 0.2159, 0.05127, 0.0, 1.0, 0.2159, 0.05127, 0.0, 1.0, 0.2159, 0.05127, 0.0, 1.0, 0.2159, 0.05127, 0.0, 1.0, 0.2159, 0.05127, 0.0, 1.0, 0.2159, 0.05127, 0.0, 1.0, 0.2159, 0.05127, 0.0, 1.0, 0.2159, 0.05127, 0.0, 1.0, 0.2159, 0.05127, 0.0, 1.0, 0.2159, 0.05127, 0.0, 1.0, 0.2159, 0.05127, 0.0, 1.0, 0.2159, 0.05127, 0.0, 1.0, 0.2159, 0.05127, 0.0, 1.0, 0.2159, 0.05127, 0.0, 1.0, 0.2159, 0.05127, 0.0, 1.0, 0.2159, 0.05127, 0.0, 1.0, 0.2159, 0.05127, 0.0, 1.0, 0.2159, 0.05127, 0.0, 1.0, 0.2159, 0.05127, 0.0, 1.0, 0.2159, 0.05127, 0.0, 1.0, 0.2159, 0.05127, 0.0, 1.0, 0.2159, 0.05127, 0.0, 1.0, 0.2159, 0.05127, 0.0, 1.0, 0.2159, 0.05127, 0.0, 1.0, 0.2159, 0.05127, 0.0, 1.0, 0.2159, 0.05127, 0.0, 1.0, 0.2159, 0.05127, 0.0, 1.0, 0.2159, 0.05127, 0.0, 1.0, 0.2159, 0.05127, 0.0, 1.0, 0.2159, 0.05127, 0.0, 1.0, 0.2159, 0.05127, 0.0, 1.0, 0.2159, 0.05127, 0.0, 1.0, 0.2159, 0.05127, 0.0, 1.0, 0.2159, 0.05127, 0.0, 1.0, 0.2159, 0.05127, 0.0, 1.0, 0.2159, 0.05127, 0.0, 1.0, 0.2159, 0.05127, 0.0, 1.0, 0.0, 0.0, 0.2159, 1.0, 0.0, 0.0, 0.2159, 1.0, 0.0, 0.0, 0.2159, 1.0, 0.0, 0.0, 0.2159, 1.0, 0.0, 0.0, 0.2159, 1.0, 0.0, 0.0, 0.2159, 1.0, 0.0, 0.0, 0.2159, 1.0, 0.0, 0.0, 0.2159, 1.0, 0.0, 0.0, 0.2159, 1.0, 0.0, 0.0, 0.2159, 1.0, 0.0, 0.0, 0.2159, 1.0, 0.0, 0.0, 0.2159, 1.0, 0.0, 0.0, 0.2159, 1.0, 0.2159, 0.05127, 0.0, 1.0, 0.2159, 0.05127, 0.0, 1.0, 0.2159, 0.05127, 0.0, 1.0, 0.2159, 0.05127, 0.0, 1.0, 0.2159, 0.05127, 0.0, 1.0, 0.2159, 0.05127, 0.0, 1.0, 0.2159, 0.05127, 0.0, 1.0, 0.2159, 0.05127, 0.0, 1.0, 0.0, 0.0, 0.2159, 1.0, 0.0, 0.0, 0.2159, 1.0, 0.0, 0.0, 0.2159, 1.0, 0.0, 0.0, 0.2159, 1.0, 0.0, 0.0, 0.2159, 1.0, 0.0, 0.0, 0.2159, 1.0, 0.0, 0.0, 0.2159, 1.0, 0.0, 0.0, 0.2159, 1.0, 0.2159, 0.2159, 0.2159, 1.0, 0.2159, 0.2159, 0.2159, 1.0, 0.2159, 0.2159, 0.2159, 1.0, 0.2159, 0.2159, 0.2159, 1.0, 0.2159, 0.2159, 0.2159, 1.0, 0.2159, 0.2159, 0.2159, 1.0, 0.2159, 0.2159, 0.2159, 1.0, 0.2159, 0.2159, 0.2159, 1.0, 0.2159, 0.2159, 0.2159, 1.0, 0.2159, 0.2159, 0.2159, 1.0, 0.2159, 0.2159, 0.2159, 1.0, 0.2159, 0.2159, 0.2159, 1.0, 0.2159, 0.05127, 0.0, 1.0, 0.2159, 0.05127, 0.0, 1.0, 0.2159, 0.05127, 0.0, 1.0, 0.2159, 0.05127, 0.0, 1.0, 0.0, 0.0, 0.2159, 1.0, 0.0, 0.0, 0.2159, 1.0, 0.0, 0.0, 0.2159, 1.0, 0.0, 0.0, 0.2159, 1.0, 0.0, 0.0, 0.2159, 1.0, 0.0, 0.0, 0.2159, 1.0, 0.0, 0.0, 0.2159, 1.0, 0.0, 0.0, 0.2159, 1.0, 0.0, 0.0, 0.2159, 1.0, 0.0, 0.0, 0.2159, 1.0, 0.0, 0.0, 0.2159, 1.0, 0.0, 0.0, 0.2159, 1.0, 0.2159, 0.05127, 0.0, 1.0, 0.2159, 0.05127, 0.0, 1.0, 0.2159, 0.05127, 0.0, 1.0, 0.2159, 0.05127, 0.0, 1.0, 0.2159, 0.05127, 0.0, 1.0, 0.2159, 0.05127, 0.0, 1.0, 0.2159, 0.05127, 0.0, 1.0, 0.2159, 0.05127, 0.0, 1.0, 0.2159, 0.05127, 0.0, 1.0, 0.2159, 0.05127, 0.0, 1.0, 0.2159, 0.05127, 0.0, 1.0, 0.2159, 0.05127, 0.0, 1.0, 0.2159, 0.05127, 0.0, 1.0, 0.2159, 0.05127, 0.0, 1.0, 0.2159, 0.05127, 0.0, 1.0, 0.0, 0.0, 0.2159, 1.0, 0.0, 0.0, 0.2159, 1.0, 0.0, 0.0, 0.2159, 1.0, 0.0, 0.0, 0.2159, 1.0, 0.2159, 0.05127, 0.0, 1.0, 0.2159, 0.05127, 0.0, 1.0, 0.2159, 0.05127, 0.0, 1.0, 0.2159, 0.05127, 0.0, 1.0, 0.2159, 0.05127, 0.0, 1.0, 0.2159, 0.05127, 0.0, 1.0, 0.2159, 0.05127, 0.0, 1.0, 0.2159, 0.05127, 0.0, 1.0, 0.2159, 0.05127, 0.0, 1.0, 0.2159, 0.05127, 0.0, 1.0, 0.2159, 0.05127, 0.0, 1.0, 0.2159, 0.05127, 0.0, 1.0, 0.0, 0.0, 0.2159, 1.0, 0.0, 0.0, 0.2159, 1.0, 0.0, 0.0, 0.2159, 1.0, 0.0, 0.0, 0.2159, 1.0, 0.0, 0.0, 0.2159, 1.0, 0.0, 0.0, 0.2159, 1.0, 0.0, 0.0, 0.2159, 1.0, 0.0, 0.0, 0.2159, 1.0, 0.0, 0.0, 0.2159, 1.0, 0.0, 0.0, 0.2159, 1.0, 0.0, 0.0, 0.2159, 1.0, 0.0, 0.0, 0.2159, 1.0, 0.0, 0.0, 0.2159, 1.0, 0.0, 0.0, 0.2159, 1.0, 0.0, 0.0, 0.2159, 1.0, 0.0, 0.0, 0.2159, 1.0, 0.0, 0.0, 0.2159, 1.0, 0.0, 0.0, 0.2159, 1.0, 0.0, 0.0, 0.2159, 1.0, 0.0, 0.0, 0.2159, 1.0, 0.0, 0.0, 0.2159, 1.0, 0.0, 0.0, 0.2159, 1.0, 0.0, 0.0, 0.2159, 1.0, 0.0, 0.0, 0.2159, 1.0, 0.0, 0.0, 0.2159, 1.0, 0.0, 0.0, 0.2159, 1.0, 0.0, 0.0, 0.2159, 1.0, 0.0, 0.0, 0.2159, 1.0, 0.0, 0.0, 0.2159, 1.0, 0.0, 0.0, 0.2159, 1.0, 0.0, 0.0, 0.2159, 1.0, 0.0, 0.0, 0.2159, 1.0, 0.0, 0.0, 0.2159, 1.0, 0.0, 0.0, 0.2159, 1.0, 0.0, 0.0, 0.2159, 1.0, 0.0, 0.0, 0.2159, 1.0, 0.2159, 0.05127, 0.0, 1.0, 0.2159, 0.05127, 0.0, 1.0, 0.2159, 0.05127, 0.0, 1.0, 0.2159, 0.05127, 0.0, 1.0, 0.2159, 0.05127, 0.0, 1.0, 0.2159, 0.05127, 0.0, 1.0, 0.2159, 0.05127, 0.0, 1.0, 0.0, 0.0, 0.2159, 1.0, 0.0, 0.0, 0.2159, 1.0, 0.0, 0.0, 0.2159, 1.0, 0.0, 0.0, 0.2159, 1.0, 0.0, 0.0, 0.2159, 1.0, 0.0, 0.0, 0.2159, 1.0, 0.0, 0.0, 0.2159, 1.0, 0.0, 0.0, 0.2159, 1.0, 0.2159, 0.05127, 0.0, 1.0, 0.2159, 0.05127, 0.0, 1.0, 0.2159, 0.05127, 0.0, 1.0, 0.2159, 0.05127, 0.0, 1.0, 0.2159, 0.05127, 0.0, 1.0, 0.2159, 0.05127, 0.0, 1.0, 0.2159, 0.05127, 0.0, 1.0, 0.2159, 0.05127, 0.0, 1.0, 0.0, 0.0, 0.2159, 1.0, 0.0, 0.0, 0.2159, 1.0, 0.0, 0.0, 0.2159, 1.0, 0.0, 0.0, 0.2159, 1.0, 0.0, 0.0, 0.2159, 1.0, 0.0, 0.0, 0.2159, 1.0, 0.0, 0.0, 0.2159, 1.0, 0.0, 0.0, 0.2159, 1.0, 0.0, 0.0, 0.0, 1.0, 0.0, 0.0, 0.0, 1.0, 0.0, 0.0, 0.0, 1.0, 0.0, 0.0, 0.0, 1.0, 0.0, 0.0, 0.0, 1.0, 0.0, 0.0, 0.0, 1.0, 0.0, 0.0, 0.0, 1.0, 0.0, 0.0, 0.0, 1.0, 0.0, 0.0, 0.0, 1.0, 0.0, 0.0, 0.0, 1.0, 0.0, 0.0, 0.0, 1.0, 0.0, 0.0, 0.0, 1.0, 0.2159, 0.2159, 0.2159, 1.0, 0.2159, 0.2159, 0.2159, 1.0, 0.2159, 0.2159, 0.2159, 1.0, 0.2159, 0.2159, 0.2159, 1.0, 0.2159, 0.2159, 0.2159, 1.0, 0.2159, 0.2159, 0.2159, 1.0, 0.2159, 0.2159, 0.2159, 1.0, 0.2159, 0.2159, 0.2159, 1.0, 0.2159, 0.2159, 0.2159, 1.0, 0.2159, 0.2159, 0.2159, 1.0, 0.2159, 0.2159, 0.2159, 1.0, 0.2159, 0.2159, 0.2159, 1.0, 0.2159, 0.2159, 0.2159, 1.0, 0.2159, 0.2159, 0.2159, 1.0, 0.2159, 0.2159, 0.2159, 1.0, 0.2159, 0.2159, 0.2159, 1.0, 0.0, 0.0, 0.0, 1.0, 0.0, 0.0, 0.0, 1.0, 0.0, 0.0, 0.0, 1.0, 0.0, 0.0, 0.0, 1.0, 0.0, 0.0, 0.0, 1.0, 0.0, 0.0, 0.0, 1.0, 0.0, 0.0, 0.0, 1.0, 0.0, 0.0, 0.0, 1.0, 0.0, 0.0, 0.0, 1.0, 0.0, 0.0, 0.0, 1.0, 0.0, 0.0, 0.0, 1.0, 0.0, 0.0, 0.0, 1.0, 0.0, 0.0, 0.0, 1.0, 0.0, 0.0, 0.0, 1.0, 0.0, 0.0, 0.0, 1.0, 0.0, 0.0, 0.0, 1.0, 0.0, 0.0, 0.0, 1.0, 0.0, 0.0, 0.0, 1.0, 0.0, 0.0, 0.0, 1.0, 0.0, 0.0, 0.0, 1.0, 0.0, 0.0, 0.0, 1.0, 0.0, 0.0, 0.0, 1.0, 0.0, 0.0, 0.0, 1.0, 0.0, 0.0, 0.0, 1.0, 0.0, 0.0, 0.0, 1.0, 0.0, 0.0, 0.0, 1.0, 0.0, 0.0, 0.0, 1.0, 0.0, 0.0, 0.0, 1.0, 0.0, 0.0, 0.0, 1.0, 0.0, 0.0, 0.0, 1.0, 0.0, 0.0, 0.0, 1.0, 0.0, 0.0, 0.0, 1.0, 0.0, 0.0, 0.0, 1.0, 0.0, 0.0, 0.0, 1.0, 0.0, 0.0, 0.0, 1.0, 0.0, 0.0, 0.0, 1.0, 0.2159, 0.05127, 0.0, 1.0, 0.2159, 0.05127, 0.0, 1.0, 0.2159, 0.05127, 0.0, 1.0, 0.2159, 0.05127, 0.0, 1.0, 0.2159, 0.05127, 0.0, 1.0, 0.2159, 0.05127, 0.0, 1.0, 0.2159, 0.05127, 0.0, 1.0, 0.2159, 0.05127, 0.0, 1.0, 0.2159, 0.05127, 0.0, 1.0, 0.2159, 0.05127, 0.0, 1.0, 0.2159, 0.05127, 0.0, 1.0, 0.2159, 0.05127, 0.0, 1.0, 0.2159, 0.05127, 0.0, 1.0, 0.2159, 0.05127, 0.0, 1.0, 0.2159, 0.05127, 0.0, 1.0, 0.2159, 0.05127, 0.0, 1.0, 0.2159, 0.05127, 0.0, 1.0, 0.2159, 0.05127, 0.0, 1.0, 0.2159, 0.05127, 0.0, 1.0, 0.2159, 0.05127, 0.0, 1.0, 0.2159, 0.05127, 0.0, 1.0, 0.2159, 0.05127, 0.0, 1.0, 0.2159, 0.05127, 0.0, 1.0, 0.2159, 0.05127, 0.0, 1.0, 0.0, 0.0, 0.2159, 1.0, 0.0, 0.0, 0.2159, 1.0, 0.0, 0.0, 0.2159, 1.0, 0.0, 0.0, 0.2159, 1.0, 0.0, 0.0, 0.2159, 1.0, 0.0, 0.0, 0.2159, 1.0, 0.0, 0.0, 0.2159, 1.0, 0.0, 0.0, 0.2159, 1.0, 0.0, 0.0, 0.2159, 1.0, 0.0, 0.0, 0.2159, 1.0, 0.0, 0.0, 0.2159, 1.0, 0.0, 0.0, 0.2159, 1.0, 0.0, 0.0, 0.2159, 1.0, 0.0, 0.0, 0.2159, 1.0, 0.0, 0.0, 0.2159, 1.0, 0.2159, 0.05127, 0.0, 1.0, 0.2159, 0.05127, 0.0, 1.0, 0.2159, 0.05127, 0.0, 1.0, 0.2159, 0.05127, 0.0, 1.0, 0.2159, 0.2159, 0.2159, 1.0, 0.2159, 0.2159, 0.2159, 1.0, 0.2159, 0.2159, 0.2159, 1.0, 0.2159, 0.2159, 0.2159, 1.0, 0.2159, 0.2159, 0.2159, 1.0, 0.2159, 0.2159, 0.2159, 1.0, 0.2159, 0.2159, 0.2159, 1.0, 0.2159, 0.2159, 0.2159, 1.0, 0.2159, 0.2159, 0.2159, 1.0, 0.2159, 0.2159, 0.2159, 1.0, 0.2159, 0.2159, 0.2159, 1.0, 0.2159, 0.2159, 0.2159, 1.0, 0.2159, 0.2159, 0.2159, 1.0, 0.2159, 0.2159, 0.2159, 1.0, 0.2159, 0.2159, 0.2159, 1.0, 0.0, 0.0, 0.2159, 1.0, 0.0, 0.0, 0.2159, 1.0, 0.0, 0.0, 0.2159, 1.0, 0.0, 0.0, 0.2159, 1.0, 0.0, 0.0, 0.2159, 1.0, 0.0, 0.0, 0.2159, 1.0, 0.0, 0.0, 0.2159, 1.0, 0.0, 0.0, 0.2159, 1.0, 0.0, 0.0, 0.2159, 1.0, 0.0, 0.0, 0.2159, 1.0, 0.0, 0.0, 0.2159, 1.0, 0.0, 0.0, 0.2159, 1.0, 0.0, 0.0, 0.2159, 1.0, 0.0, 0.0, 0.2159, 1.0, 0.0, 0.0, 0.2159, 1.0, 0.0, 0.0, 0.2159, 1.0, 0.0, 0.0, 0.2159, 1.0, 0.0, 0.0, 0.2159, 1.0, 0.2159, 0.2159, 0.2159, 1.0, 0.2159, 0.2159, 0.2159, 1.0, 0.2159, 0.2159, 0.2159, 1.0, 0.2159, 0.2159, 0.2159, 1.0, 0.2159, 0.2159, 0.2159, 1.0, 0.2159, 0.2159, 0.2159, 1.0, 0.2159, 0.2159, 0.2159, 1.0, 0.2159, 0.2159, 0.2159, 1.0, 0.2159, 0.2159, 0.2159, 1.0, 0.2159, 0.2159, 0.2159, 1.0, 0.2159, 0.2159, 0.2159, 1.0, 0.2159, 0.2159, 0.2159, 1.0, 0.2159, 0.2159, 0.2159, 1.0, 0.2159, 0.2159, 0.2159, 1.0, 0.2159, 0.2159, 0.2159, 1.0, 0.2159, 0.2159, 0.2159, 1.0, 0.2159, 0.2159, 0.2159, 1.0, 0.2159, 0.2159, 0.2159, 1.0, 0.2159, 0.2159, 0.2159, 1.0, 0.2159, 0.2159, 0.2159, 1.0, 0.2159, 0.2159, 0.2159, 1.0, 0.2159, 0.2159, 0.2159, 1.0, 0.2159, 0.2159, 0.2159, 1.0, 0.2159, 0.2159, 0.2159, 1.0, 0.2159, 0.2159, 0.2159, 1.0, 0.2159, 0.2159, 0.2159, 1.0, 0.2159, 0.2159, 0.2159, 1.0, 0.2159, 0.2159, 0.2159, 1.0, 0.0, 0.0, 0.0, 1.0, 0.0, 0.0, 0.0, 1.0, 0.0, 0.0, 0.0, 1.0, 0.0, 0.0, 0.0, 1.0, 0.0, 0.0, 0.0, 1.0, 0.0, 0.0, 0.0, 1.0, 0.0, 0.0, 0.0, 1.0, 0.0, 0.0, 0.0, 1.0, 0.0, 0.0, 0.0, 1.0, 0.0, 0.0, 0.0, 1.0, 0.0, 0.0, 0.0, 1.0, 0.0, 0.0, 0.0, 1.0, 0.0, 0.0, 0.0, 1.0, 0.0, 0.0, 0.0, 1.0, 0.0, 0.0, 0.0, 1.0, 0.0, 0.0, 0.0, 1.0, 0.0, 0.0, 0.0, 1.0, 0.0, 0.0, 0.0, 1.0, 0.0, 0.0, 0.0, 1.0, 0.0, 0.0, 0.0, 1.0, 0.2159, 0.2159, 0.2159, 1.0, 0.2159, 0.2159, 0.2159, 1.0, 0.2159, 0.2159, 0.2159, 1.0, 0.2159, 0.2159, 0.2159, 1.0, 0.0, 0.0, 0.0, 1.0, 0.0, 0.0, 0.0, 1.0, 0.0, 0.0, 0.0, 1.0, 0.0, 0.0, 0.0, 1.0, 0.0, 0.0, 0.2159, 1.0, 0.0, 0.0, 0.2159, 1.0, 0.0, 0.0, 0.2159, 1.0, 0.0, 0.0, 0.2159, 1.0, 0.0, 0.0, 0.2159, 1.0, 0.0, 0.0, 0.2159, 1.0, 0.0, 0.0, 0.2159, 1.0, 0.0, 0.0, 0.2159, 1.0, 0.0, 0.0, 0.2159, 1.0, 0.0, 0.0, 0.2159, 1.0, 0.0, 0.0, 0.2159, 1.0, 0.0, 0.0, 0.2159, 1.0, 0.0, 0.0, 0.2159, 1.0, 0.0, 0.0, 0.2159, 1.0, 0.0, 0.0, 0.2159, 1.0, 0.0, 0.0, 0.2159, 1.0, 0.0, 0.0, 0.2159, 1.0, 0.0, 0.0, 0.2159, 1.0, 0.0, 0.0, 0.2159, 1.0, 0.2159, 0.05127, 0.0, 1.0, 0.2159, 0.05127, 0.0, 1.0, 0.2159, 0.05127, 0.0, 1.0, 0.2159, 0.05127, 0.0, 1.0, 0.2159, 0.05127, 0.0, 1.0, 0.2159, 0.05127, 0.0, 1.0, 0.2159, 0.05127, 0.0, 1.0, 0.2159, 0.05127, 0.0, 1.0, 0.2159, 0.05127, 0.0, 1.0, 0.2159, 0.05127, 0.0, 1.0, 0.2159, 0.05127, 0.0, 1.0, 0.2159, 0.05127, 0.0, 1.0, 0.2159, 0.05127, 0.0, 1.0, 0.2159, 0.05127, 0.0, 1.0, 0.2159, 0.05127, 0.0, 1.0, 0.2159, 0.05127, 0.0, 1.0, 0.2159, 0.05127, 0.0, 1.0, 0.2159, 0.05127, 0.0, 1.0, 0.2159, 0.05127, 0.0, 1.0, 0.2159, 0.05127, 0.0, 1.0, 0.2159, 0.2159, 0.2159, 1.0, 0.2159, 0.2159, 0.2159, 1.0, 0.2159, 0.2159, 0.2159, 1.0, 0.2159, 0.2159, 0.2159, 1.0, 0.2159, 0.2159, 0.2159, 1.0, 0.2159, 0.2159, 0.2159, 1.0, 0.2159, 0.2159, 0.2159, 1.0, 0.2159, 0.2159, 0.2159, 1.0, 0.0, 0.0, 0.2159, 1.0, 0.0, 0.0, 0.2159, 1.0, 0.0, 0.0, 0.2159, 1.0, 0.0, 0.0, 0.2159, 1.0, 0.0, 0.0, 0.2159, 1.0, 0.0, 0.0, 0.2159, 1.0, 0.0, 0.0, 0.2159, 1.0, 0.0, 0.0, 0.2159, 1.0, 0.2159, 0.05127, 0.0, 1.0, 0.2159, 0.05127, 0.0, 1.0, 0.2159, 0.05127, 0.0, 1.0, 0.2159, 0.05127, 0.0, 1.0, 0.2159, 0.2159, 0.2159, 1.0, 0.2159, 0.2159, 0.2159, 1.0, 0.2159, 0.2159, 0.2159, 1.0, 0.2159, 0.2159, 0.2159, 1.0, 0.0, 0.0, 0.2159, 1.0, 0.0, 0.0, 0.2159, 1.0, 0.0, 0.0, 0.2159, 1.0, 0.0, 0.0, 0.2159, 1.0, 0.0, 0.0, 0.2159, 1.0, 0.0, 0.0, 0.2159, 1.0, 0.0, 0.0, 0.2159, 1.0, 0.0, 0.0, 0.2159, 1.0, 0.0, 0.0, 0.2159, 1.0, 0.0, 0.0, 0.2159, 1.0, 0.0, 0.0, 0.2159, 1.0, 0.0, 0.0, 0.2159, 1.0, 0.0, 0.0, 0.2159, 1.0, 0.0, 0.0, 0.2159, 1.0, 0.0, 0.0, 0.2159, 1.0, 0.0, 0.0, 0.2159, 1.0, 0.0, 0.0, 0.2159, 1.0, 0.0, 0.0, 0.2159, 1.0, 0.0, 0.0, 0.2159, 1.0, 0.0, 0.0, 0.2159, 1.0, 0.0, 0.0, 0.2159, 1.0, 0.0, 0.0, 0.2159, 1.0, 0.0, 0.0, 0.2159, 1.0, 0.0, 0.0, 0.2159, 1.0, 0.0, 0.0, 0.2159, 1.0, 0.0, 0.0, 0.2159, 1.0, 0.0, 0.0, 0.2159, 1.0, 0.0, 0.0, 0.2159, 1.0, 0.0, 0.0, 0.2159, 1.0, 0.0, 0.0, 0.2159, 1.0, 0.0, 0.0, 0.2159, 1.0, 0.0, 0.0, 0.2159, 1.0, 0.0, 0.0, 0.2159, 1.0, 0.2159, 0.05127, 0.0, 1.0, 0.2159, 0.05127, 0.0, 1.0, 0.2159, 0.05127, 0.0, 1.0, 0.2159, 0.05127, 0.0, 1.0, 0.2159, 0.05127, 0.0, 1.0, 0.2159, 0.05127, 0.0, 1.0, 0.0, 0.0, 0.2159, 1.0, 0.0, 0.0, 0.2159, 1.0, 0.0, 0.0, 0.2159, 1.0, 0.0, 0.0, 0.2159, 1.0, 0.0, 0.0, 0.2159, 1.0, 0.0, 0.0, 0.2159, 1.0, 0.2159, 0.05127, 0.0, 1.0, 0.2159, 0.05127, 0.0, 1.0, 0.2159, 0.05127, 0.0, 1.0, 0.2159, 0.05127, 0.0, 1.0, 0.2159, 0.05127, 0.0, 1.0, 0.2159, 0.05127, 0.0, 1.0, 0.2159, 0.2159, 0.2159, 1.0, 0.2159, 0.2159, 0.2159, 1.0, 0.2159, 0.2159, 0.2159, 1.0, 0.2159, 0.2159, 0.2159, 1.0, 0.0, 0.0, 0.2159, 1.0, 0.0, 0.0, 0.2159, 1.0, 0.0, 0.0, 0.2159, 1.0, 0.0, 0.0, 0.2159, 1.0, 0.0, 0.0, 0.2159, 1.0, 0.0, 0.0, 0.2159, 1.0, 0.0, 0.0, 0.2159, 1.0, 0.0, 0.0, 0.2159, 1.0, 0.0, 0.0, 0.2159, 1.0, 0.0, 0.0, 0.2159, 1.0, 0.0, 0.0, 0.2159, 1.0, 0.0, 0.0, 0.2159, 1.0, 0.0, 0.0, 0.2159, 1.0, 0.0, 0.0, 0.2159, 1.0, 0.2159, 0.2159, 0.2159, 1.0, 0.2159, 0.2159, 0.2159, 1.0, 0.2159, 0.2159, 0.2159, 1.0, 0.2159, 0.2159, 0.2159, 1.0, 0.2159, 0.2159, 0.2159, 1.0, 0.2159, 0.2159, 0.2159, 1.0, 0.2159, 0.2159, 0.2159, 1.0, 0.2159, 0.2159, 0.2159, 1.0, 0.2159, 0.2159, 0.2159, 1.0, 0.2159, 0.2159, 0.2159, 1.0, 0.2159, 0.2159, 0.2159, 1.0, 0.2159, 0.2159, 0.2159, 1.0, 0.2159, 0.2159, 0.2159, 1.0, 0.2159, 0.2159, 0.2159, 1.0, 0.2159, 0.2159, 0.2159, 1.0, 0.2159, 0.2159, 0.2159, 1.0, 0.2159, 0.2159, 0.2159, 1.0, 0.2159, 0.2159, 0.2159, 1.0, 0.2159, 0.2159, 0.2159, 1.0, 0.2159, 0.2159, 0.2159, 1.0, 0.2159, 0.2159, 0.2159, 1.0, 0.2159, 0.2159, 0.2159, 1.0, 0.2159, 0.2159, 0.2159, 1.0, 0.2159, 0.2159, 0.2159, 1.0, 0.2159, 0.2159, 0.2159, 1.0, 0.2159, 0.2159, 0.2159, 1.0, 0.2159, 0.2159, 0.2159, 1.0, 0.2159, 0.2159, 0.2159, 1.0, 0.2159, 0.2159, 0.2159, 1.0, 0.2159, 0.2159, 0.2159, 1.0, 0.2159, 0.2159, 0.2159, 1.0, 0.2159, 0.2159, 0.2159, 1.0, 0.2159, 0.2159, 0.2159, 1.0, 0.2159, 0.2159, 0.2159, 1.0, 0.2159, 0.2159, 0.2159, 1.0, 0.2159, 0.2159, 0.2159, 1.0, 0.2159, 0.2159, 0.2159, 1.0, 0.2159, 0.2159, 0.2159, 1.0, 0.2159, 0.2159, 0.2159, 1.0, 0.2159, 0.2159, 0.2159, 1.0, 0.2159, 0.2159, 0.2159, 1.0, 0.2159, 0.2159, 0.2159, 1.0, 0.2159, 0.2159, 0.2159, 1.0, 0.2159, 0.2159, 0.2159, 1.0, 0.2159, 0.2159, 0.2159, 1.0, 0.2159, 0.2159, 0.2159, 1.0, 0.2159, 0.2159, 0.2159, 1.0, 0.2159, 0.2159, 0.2159, 1.0, 0.2159, 0.2159, 0.2159, 1.0, 0.2159, 0.2159, 0.2159, 1.0, 0.2159, 0.2159, 0.2159, 1.0, 0.2159, 0.2159, 0.2159, 1.0, 0.2159, 0.2159, 0.2159, 1.0, 0.2159, 0.2159, 0.2159, 1.0, 0.2159, 0.2159, 0.2159, 1.0, 0.2159, 0.2159, 0.2159, 1.0, 0.2159, 0.2159, 0.2159, 1.0, 0.2159, 0.2159, 0.2159, 1.0, 0.2159, 0.2159, 0.2159, 1.0, 0.2159, 0.2159, 0.2159, 1.0, 0.2159, 0.2159, 0.2159, 1.0, 0.2159, 0.2159, 0.2159, 1.0, 0.2159, 0.2159, 0.2159, 1.0, 0.2159, 0.2159, 0.2159, 1.0, 0.2159, 0.2159, 0.2159, 1.0, 0.2159, 0.2159, 0.2159, 1.0, 0.2159, 0.2159, 0.2159, 1.0, 0.2159, 0.2159, 0.2159, 1.0, 0.2159, 0.2159, 0.2159, 1.0, 0.2159, 0.2159, 0.2159, 1.0, 0.2159, 0.2159, 0.2159, 1.0, 0.2159, 0.2159, 0.2159, 1.0, 0.2159, 0.2159, 0.2159, 1.0, 0.2159, 0.2159, 0.2159, 1.0, 0.2159, 0.2159, 0.2159, 1.0, 0.2159, 0.2159, 0.2159, 1.0, 0.2159, 0.2159, 0.2159, 1.0, 0.2159, 0.2159, 0.2159, 1.0, 0.2159, 0.2159, 0.2159, 1.0, 0.2159, 0.2159, 0.2159, 1.0, 0.2159, 0.2159, 0.2159, 1.0, 0.2159, 0.2159, 0.2159, 1.0, 0.2159, 0.2159, 0.2159, 1.0, 0.2159, 0.2159, 0.2159, 1.0, 0.2159, 0.2159, 0.2159, 1.0, 0.2159, 0.2159, 0.2159, 1.0, 0.2159, 0.2159, 0.2159, 1.0, 0.2159, 0.2159, 0.2159, 1.0, 0.2159, 0.2159, 0.2159, 1.0, 0.2159, 0.2159, 0.2159, 1.0, 0.2159, 0.2159, 0.2159, 1.0, 0.2159, 0.2159, 0.2159, 1.0, 0.2159, 0.2159, 0.2159, 1.0, 0.2159, 0.2159, 0.2159, 1.0, 0.2159, 0.2159, 0.2159, 1.0, 0.2159, 0.2159, 0.2159, 1.0, 0.2159, 0.2159, 0.2159, 1.0, 0.2159, 0.2159, 0.2159, 1.0, 0.2159, 0.2159, 0.2159, 1.0, 0.2159, 0.2159, 0.2159, 1.0, 0.2159, 0.2159, 0.2159, 1.0, 0.2159, 0.2159, 0.2159, 1.0, 0.2159, 0.2159, 0.2159, 1.0, 0.2159, 0.2159, 0.2159, 1.0, 0.2159, 0.2159, 0.2159, 1.0, 0.2159, 0.2159, 0.2159, 1.0, 0.2159, 0.2159, 0.2159, 1.0, 0.2159, 0.2159, 0.2159, 1.0, 0.2159, 0.2159, 0.2159, 1.0, 0.2159, 0.2159, 0.2159, 1.0, 0.2159, 0.2159, 0.2159, 1.0, 0.2159, 0.2159, 0.2159, 1.0, 0.2159, 0.2159, 0.2159, 1.0, 0.2159, 0.2159, 0.2159, 1.0, 0.2159, 0.2159, 0.2159, 1.0, 0.2159, 0.2159, 0.2159, 1.0, 0.2159, 0.2159, 0.2159, 1.0, 0.2159, 0.2159, 0.2159, 1.0, 0.2159, 0.2159, 0.2159, 1.0, 0.2159, 0.2159, 0.2159, 1.0, 0.2159, 0.2159, 0.2159, 1.0, 0.2159, 0.2159, 0.2159, 1.0, 0.2159, 0.2159, 0.2159, 1.0, 0.2159, 0.2159, 0.2159, 1.0, 0.2159, 0.2159, 0.2159, 1.0, 0.2159, 0.2159, 0.2159, 1.0, 0.2159, 0.2159, 0.2159, 1.0, 0.2159, 0.2159, 0.2159, 1.0, 0.2159, 0.2159, 0.2159, 1.0, 0.2159, 0.2159, 0.2159, 1.0, 0.2159, 0.2159, 0.2159, 1.0, 0.2159, 0.2159, 0.2159, 1.0, 0.2159, 0.2159, 0.2159, 1.0, 0.2159, 0.2159, 0.2159, 1.0, 0.2159, 0.2159, 0.2159, 1.0, 0.2159, 0.2159, 0.2159, 1.0, 0.2159, 0.2159, 0.2159, 1.0, 0.2159, 0.2159, 0.2159, 1.0, 0.2159, 0.2159, 0.2159, 1.0, 0.2159, 0.2159, 0.2159, 1.0, 0.2159, 0.2159, 0.2159, 1.0, 0.2159, 0.2159, 0.2159, 1.0, 0.2159, 0.2159, 0.2159, 1.0, 0.2159, 0.2159, 0.2159, 1.0, 0.2159, 0.2159, 0.2159, 1.0, 0.2159, 0.2159, 0.2159, 1.0, 0.2159, 0.2159, 0.2159, 1.0, 0.2159, 0.2159, 0.2159, 1.0, 0.2159, 0.2159, 0.2159, 1.0, 0.2159, 0.2159, 0.2159, 1.0, 0.2159, 0.2159, 0.2159, 1.0, 0.2159, 0.2159, 0.2159, 1.0, 0.2159, 0.2159, 0.2159, 1.0, 0.2159, 0.2159, 0.2159, 1.0, 0.2159, 0.2159, 0.2159, 1.0, 0.2159, 0.2159, 0.2159, 1.0, 0.0, 0.0, 0.0, 1.0, 0.0, 0.0, 0.0, 1.0, 0.0, 0.0, 0.0, 1.0, 0.0, 0.0, 0.0, 1.0, 0.0, 0.0, 0.0, 1.0, 0.0, 0.0, 0.0, 1.0, 0.0, 0.0, 0.0, 1.0, 0.0, 0.0, 0.0, 1.0, 0.0, 0.0, 0.0, 1.0, 0.0, 0.0, 0.0, 1.0, 0.0, 0.0, 0.0, 1.0, 0.0, 0.0, 0.0, 1.0, 0.0, 0.0, 0.0, 1.0, 0.0, 0.0, 0.0, 1.0, 0.0, 0.0, 0.0, 1.0, 0.0, 0.0, 0.0, 1.0, 0.0, 0.0, 0.0, 1.0, 0.0, 0.0, 0.0, 1.0, 0.0, 0.0, 0.0, 1.0, 0.0, 0.0, 0.0, 1.0, 0.0, 0.0, 0.0, 1.0, 0.0, 0.0, 0.0, 1.0, 0.0, 0.0, 0.0, 1.0, 0.0, 0.0, 0.0, 1.0, 0.0, 0.0, 0.0, 1.0, 0.0, 0.0, 0.0, 1.0, 0.0, 0.0, 0.0, 1.0, 0.0, 0.0, 0.0, 1.0, 0.0, 0.0, 0.0, 1.0, 0.0, 0.0, 0.0, 1.0, 0.0, 0.0, 0.0, 1.0, 0.0, 0.0, 0.0, 1.0, 0.0, 0.0, 0.0, 1.0, 0.0, 0.0, 0.0, 1.0, 0.0, 0.0, 0.0, 1.0, 0.0, 0.0, 0.0, 1.0, 0.0, 0.0, 0.0, 1.0, 0.0, 0.0, 0.0, 1.0, 0.0, 0.0, 0.0, 1.0, 0.0, 0.0, 0.0, 1.0, 0.0, 0.0, 0.2159, 1.0, 0.0, 0.0, 0.2159, 1.0, 0.0, 0.0, 0.2159, 1.0, 0.0, 0.0, 0.2159, 1.0, 0.2159, 0.05127, 0.0, 1.0, 0.2159, 0.05127, 0.0, 1.0, 0.2159, 0.05127, 0.0, 1.0, 0.2159, 0.05127, 0.0, 1.0, 0.2159, 0.05127, 0.0, 1.0, 0.2159, 0.05127, 0.0, 1.0, 0.2159, 0.05127, 0.0, 1.0, 0.2159, 0.05127, 0.0, 1.0, 0.2159, 0.05127, 0.0, 1.0, 0.2159, 0.05127, 0.0, 1.0, 0.2159, 0.05127, 0.0, 1.0, 0.2159, 0.05127, 0.0, 1.0, 0.2159, 0.05127, 0.0, 1.0, 0.2159, 0.05127, 0.0, 1.0, 0.2159, 0.05127, 0.0, 1.0, 0.2159, 0.05127, 0.0, 1.0, 0.2159, 0.05127, 0.0, 1.0, 0.2159, 0.05127, 0.0, 1.0, 0.2159, 0.05127, 0.0, 1.0, 0.2159, 0.05127, 0.0, 1.0, 0.2159, 0.05127, 0.0, 1.0, 0.2159, 0.05127, 0.0, 1.0, 0.2159, 0.05127, 0.0, 1.0, 0.2159, 0.05127, 0.0, 1.0, 0.2159, 0.05127, 0.0, 1.0, 0.2159, 0.05127, 0.0, 1.0, 0.2159, 0.05127, 0.0, 1.0, 0.2159, 0.05127, 0.0, 1.0, 0.2159, 0.05127, 0.0, 1.0, 0.2159, 0.05127, 0.0, 1.0, 0.2159, 0.05127, 0.0, 1.0, 0.2159, 0.05127, 0.0, 1.0, 0.2159, 0.05127, 0.0, 1.0, 0.2159, 0.05127, 0.0, 1.0, 0.2159, 0.05127, 0.0, 1.0, 0.2159, 0.05127, 0.0, 1.0, 0.2159, 0.05127, 0.0, 1.0, 0.2159, 0.05127, 0.0, 1.0, 0.2159, 0.05127, 0.0, 1.0, 0.2159, 0.05127, 0.0, 1.0, 0.2159, 0.05127, 0.0, 1.0, 0.2159, 0.05127, 0.0, 1.0, 0.2159, 0.05127, 0.0, 1.0, 0.2159, 0.05127, 0.0, 1.0, 0.2159, 0.05127, 0.0, 1.0, 0.2159, 0.05127, 0.0, 1.0, 0.2159, 0.05127, 0.0, 1.0, 0.2159, 0.05127, 0.0, 1.0, 0.2159, 0.05127, 0.0, 1.0, 0.2159, 0.05127, 0.0, 1.0, 0.2159, 0.05127, 0.0, 1.0, 0.2159, 0.05127, 0.0, 1.0, 0.2159, 0.05127, 0.0, 1.0, 0.2159, 0.05127, 0.0, 1.0, 0.2159, 0.05127, 0.0, 1.0, 0.2159, 0.05127, 0.0, 1.0, 0.2159, 0.05127, 0.0, 1.0, 0.2159, 0.05127, 0.0, 1.0, 0.2159, 0.05127, 0.0, 1.0, 0.0, 0.0, 0.2159, 1.0, 0.0, 0.0, 0.2159, 1.0, 0.0, 0.0, 0.2159, 1.0, 0.0, 0.0, 0.2159, 1.0, 0.0, 0.0, 0.2159, 1.0, 0.0, 0.0, 0.2159, 1.0, 0.0, 0.0, 0.2159, 1.0, 0.0, 0.0, 0.2159, 1.0, 0.0, 0.0, 0.2159, 1.0, 0.0, 0.0, 0.2159, 1.0, 0.0, 0.0, 0.2159, 1.0, 0.0, 0.0, 0.2159, 1.0, 0.0, 0.0, 0.2159, 1.0, 0.0, 0.0, 0.2159, 1.0, 0.0, 0.0, 0.2159, 1.0, 0.0, 0.0, 0.2159, 1.0, 0.0, 0.0, 0.2159, 1.0, 0.0, 0.0, 0.2159, 1.0, 0.0, 0.0, 0.2159, 1.0, 0.0, 0.0, 0.2159, 1.0, 0.0, 0.0, 0.2159, 1.0, 0.0, 0.0, 0.2159, 1.0, 0.0, 0.0, 0.2159, 1.0, 0.0, 0.0, 0.2159, 1.0, 0.0, 0.0, 0.2159, 1.0, 0.2159, 0.05127, 0.0, 1.0, 0.2159, 0.05127, 0.0, 1.0, 0.2159, 0.05127, 0.0, 1.0, 0.2159, 0.05127, 0.0, 1.0, 0.2159, 0.05127, 0.0, 1.0, 0.2159, 0.05127, 0.0, 1.0, 0.2159, 0.05127, 0.0, 1.0, 0.2159, 0.05127, 0.0, 1.0, 0.2159, 0.05127, 0.0, 1.0, 0.0, 0.0, 0.2159, 1.0, 0.0, 0.0, 0.2159, 1.0, 0.0, 0.0, 0.2159, 1.0, 0.0, 0.0, 0.2159, 1.0, 0.2159, 0.05127, 0.0, 1.0, 0.2159, 0.05127, 0.0, 1.0, 0.2159, 0.05127, 0.0, 1.0, 0.2159, 0.05127, 0.0, 1.0, 0.2159, 0.05127, 0.0, 1.0, 0.2159, 0.05127, 0.0, 1.0, 0.2159, 0.05127, 0.0, 1.0, 0.2159, 0.05127, 0.0, 1.0, 0.2159, 0.05127, 0.0, 1.0, 0.2159, 0.05127, 0.0, 1.0, 0.2159, 0.05127, 0.0, 1.0, 0.2159, 0.05127, 0.0, 1.0, 0.2159, 0.05127, 0.0, 1.0, 0.2159, 0.05127, 0.0, 1.0, 0.0, 0.0, 0.2159, 1.0, 0.0, 0.0, 0.2159, 1.0, 0.0, 0.0, 0.2159, 1.0, 0.0, 0.0, 0.2159, 1.0, 0.0, 0.0, 0.2159, 1.0, 0.0, 0.0, 0.2159, 1.0, 0.0, 0.0, 0.2159, 1.0, 0.0, 0.0, 0.2159, 1.0, 0.0, 0.0, 0.2159, 1.0, 0.0, 0.0, 0.2159, 1.0, 0.0, 0.0, 0.2159, 1.0, 0.0, 0.0, 0.2159, 1.0, 0.0, 0.0, 0.2159, 1.0, 0.0, 0.0, 0.2159, 1.0, 0.0, 0.0, 0.2159, 1.0, 0.0, 0.0, 0.2159, 1.0, 0.0, 0.0, 0.2159, 1.0, 0.0, 0.0, 0.2159, 1.0, 0.0, 0.0, 0.2159, 1.0, 0.0, 0.0, 0.2159, 1.0, 0.0, 0.0, 0.2159, 1.0, 0.0, 0.0, 0.2159, 1.0, 0.0, 0.0, 0.2159, 1.0, 0.0, 0.0, 0.2159, 1.0, 0.0, 0.0, 0.2159, 1.0, 0.0, 0.0, 0.2159, 1.0, 0.0, 0.0, 0.2159, 1.0, 0.0, 0.0, 0.2159, 1.0, 0.0, 0.0, 0.2159, 1.0, 0.0, 0.0, 0.2159, 1.0, 0.0, 0.0, 0.2159, 1.0, 0.0, 0.0, 0.2159, 1.0, 0.0, 0.0, 0.2159, 1.0, 0.0, 0.0, 0.2159, 1.0])
me_cube_001.use_remesh_fix_poles = True
me_cube_001.use_remesh_preserve_attributes = False
me_cube_001.use_mirror_vertex_groups = False
me_cube_001.use_paint_bone_selection = False
me_cube_001.use_paint_mask = True
me_cube_001.update()
arm_armature = bpy.data.armatures.new('Armature')  # bones are not reproduced

# ---- objects
ob_body = bpy.data.objects.new('body', me_cube_001)
ob_human = bpy.data.objects.new('human', arm_armature)

# ---- transforms, parenting, visibility, modifiers, constraints
ob_body.parent = ob_human
ob_body.matrix_parent_inverse = Matrix(((1.0, -0.0, 0.0, -0.0), (-0.0, 1.0, -0.0, 0.0), (0.0, -0.0, 1.0, -0.8), (-0.0, 0.0, -0.0, 1.0)))
ob_body.location = (0.0, 0.0, 0.0)
ob_body.lineart.crease_threshold = 0.0
_vg = ob_body.vertex_groups.new(name='stomach')
for _i, _w in zip([2, 3, 4, 10, 13, 16, 18, 22, 23, 33, 47, 48, 54, 63, 65, 66, 67, 68, 70, 71, 72, 76, 77, 83, 84, 85, 86, 87, 134, 135, 137, 146, 147, 148, 160, 161, 162, 163, 164, 165, 169, 177, 178, 179, 180, 181, 182, 183, 184, 185, 186, 187, 188, 189, 190, 191, 192, 193, 194, 195, 196, 197, 198, 199, 200, 201, 203, 204, 205, 206, 207, 248, 249, 250, 260, 261, 262, 263, 264], [0.001824, 0.5031, 0.554, 0.113, 0.147, 0.7086, 0.4856, 0.01943, 0.009722, 0.03282, 0.1813, 0.01703, 0.0607, 0.01375, 0.1556, 0.2246, 0.1036, 0.11, 0.00343, 0.6655, 0.765, 0.2876, 0.4833, 0.246, 0.1088, 0.6534, 0.5756, 0.7119, 0.0343, 0.5495, 0.5941, 0.1893, 0.1113, 0.6131, 0.5649, 0.5749, 0.2261, 0.2721, 0.2629, 0.2578, 0.6195, 0.09724, 0.007977, 0.6522, 0.568, 0.6824, 0.1299, 0.1074, 0.3587, 0.2029, 0.1006, 0.4956, 0.5869, 0.1841, 0.1374, 0.2916, 0.2558, 0.611, 0.2836, 0.2529, 0.6034, 0.689, 0.3574, 0.01934, 0.2282, 0.1354, 0.3763, 0.5368, 0.09195, 0.06182, 0.05017, 0.09652, 0.6747, 0.5377, 0.01343, 0.003, 0.05029, 0.05135, 0.03647]): _vg.add([_i], _w, 'REPLACE')
_vg = ob_body.vertex_groups.new(name='chest')
for _i, _w in zip([1, 2, 3, 4, 10, 11, 12, 13, 15, 16, 18, 32, 33, 34, 35, 36, 38, 46, 47, 54, 57, 58, 59, 60, 61, 62, 63, 64, 65, 66, 67, 68, 69, 70, 71, 72, 78, 79, 80, 82, 83, 84, 85, 86, 87, 134, 135, 136, 137, 140, 141, 143, 144, 145, 146, 147, 148, 160, 161, 162, 163, 164, 165, 169, 177, 178, 179, 180, 181, 191, 192, 193, 194, 195, 196, 197, 198, 248, 249, 250, 260, 261, 262, 263, 264], [0.09535, 0.2626, 0.06316, 0.09275, 0.2314, 0.0286, 0.09551, 0.4434, 0.6272, 0.06778, 0.06184, 0.02597, 0.1116, 0.05161, 0.04821, 0.05462, 0.1261, 0.03476, 0.3346, 0.132, 0.1408, 0.1561, 0.15, 0.124, 0.6083, 0.6759, 0.7414, 0.535, 0.5356, 0.6131, 0.2814, 0.6659, 0.801, 0.7364, 0.05241, 0.1043, 0.1031, 0.000986, 0.05812, 0.7424, 0.6193, 0.7914, 0.2062, 0.1606, 0.2159, 0.6233, 0.0819, 0.2593, 0.08126, 0.07726, 0.05787, 0.03443, 0.1774, 0.7185, 0.6005, 0.4966, 0.1921, 0.1698, 0.127, 0.3746, 0.5607, 0.6646, 0.461, 0.161, 0.7282, 0.74, 0.1548, 0.1943, 0.1693, 0.01982, 0.02348, 0.02113, 0.02481, 0.01477, 0.01701, 0.02581, 0.02819, 0.63, 0.1636, 0.3269, 0.1568, 0.09299, 0.6473, 0.8122, 0.335]): _vg.add([_i], _w, 'REPLACE')
_vg = ob_body.vertex_groups.new(name='arm_up.r')
for _i, _w in zip([1, 2, 3, 4, 10, 11, 12, 13, 15, 18, 24, 25, 30, 31, 32, 33, 38, 46, 47, 51, 54, 55, 57, 58, 60, 61, 62, 63, 64, 65, 66, 67, 68, 69, 70, 82, 83, 84, 85, 86, 121, 122, 123, 124, 125, 126, 127, 128, 134, 135, 136, 137, 145, 146, 147, 148, 160, 161, 162, 163, 164, 165, 169, 177, 178, 179, 180, 181, 248, 249, 250, 260, 261, 262, 263, 264, 266], [0.8858, 0.6644, 0.03394, 0.05148, 0.621, 0.951, 0.8736, 0.3537, 0.3016, 0.04619, 0.1057, 0.1347, 0.9964, 0.9885, 0.912, 0.8005, 0.825, 0.9409, 0.424, 0.06066, 0.7745, 0.9933, 0.02039, 0.007726, 0.03739, 0.1911, 0.1275, 0.06759, 0.2414, 0.2528, 0.09846, 0.5853, 0.1978, 0.1079, 0.06281, 0.02936, 0.06009, 0.07736, 0.05687, 0.1222, 0.2568, 0.9058, 0.8068, 0.8169, 0.2717, 0.6146, 0.1353, 0.9224, 0.2457, 0.01206, 0.6973, 0.02389, 0.09314, 0.1497, 0.3633, 0.08604, 0.1176, 0.1139, 0.3468, 0.1251, 0.04321, 0.2307, 0.06186, 0.07298, 0.06544, 0.03472, 0.1003, 0.003418, 0.2133, 0.01645, 0.03765, 0.7958, 0.8647, 0.2733, 0.1024, 0.5995, 0.9891]): _vg.add([_i], _w, 'REPLACE')
_vg = ob_body.vertex_groups.new(name='arm_low.r')
for _i, _w in zip([24, 25, 26, 27, 28, 29, 32, 33, 51, 52, 53, 110, 111, 112, 113, 114, 121, 122, 123, 124, 125, 126, 127, 128, 236, 238, 251, 252, 253, 254, 255, 256, 257, 258, 259, 265], [0.8935, 0.8623, 0.9051, 0.9384, 0.9327, 0.9281, 0.00821, 0.01812, 0.9379, 0.9412, 0.9428, 0.03203, 0.05285, 0.2381, 0.122, 0.05392, 0.7405, 0.09341, 0.1934, 0.1815, 0.7242, 0.385, 0.8622, 0.07701, 0.04789, 0.01718, 0.4977, 0.6435, 0.5367, 0.1791, 0.132, 0.3267, 0.154, 0.01099, 0.1715, 0.9517]): _vg.add([_i], _w, 'REPLACE')
_vg = ob_body.vertex_groups.new(name='hand.r')
for _i, _w in zip([26, 27, 28, 29, 52, 53, 104, 105, 106, 107, 108, 109, 110, 111, 112, 113, 114, 234, 235, 236, 237, 238, 239, 240, 241, 242, 243, 244, 245, 251, 252, 253, 254, 255, 256, 257, 258, 259, 265], [0.09686, 0.05132, 0.05487, 0.07707, 0.05387, 0.05761, 1.0, 0.9981, 0.9997, 0.998, 0.9995, 1.0, 0.959, 0.9472, 0.7614, 0.8779, 0.9462, 0.988, 0.9979, 0.951, 0.9909, 0.9665, 0.9929, 0.9998, 0.9874, 0.9986, 0.9884, 1.001, 0.997, 0.502, 0.3547, 0.4633, 0.8211, 0.8683, 0.6736, 0.8463, 0.9695, 0.8287, 0.05369]): _vg.add([_i], _w, 'REPLACE')
_vg = ob_body.vertex_groups.new(name='neck')
for _i, _w in zip([5, 6, 15, 17, 34, 35, 36, 43, 57, 58, 59, 60, 61, 62, 64, 69, 73, 78, 80, 82, 140, 141, 143, 144, 145], [0.05108, 0.01228, 0.01382, 0.03809, 0.06519, 0.1806, 0.221, 0.04356, 0.1233, 0.5605, 0.6385, 0.5302, 0.04023, 0.1284, 0.1231, 0.04525, 0.05202, 0.02989, 0.01337, 0.1577, 0.05962, 0.2179, 0.02311, 0.0317, 0.1258]): _vg.add([_i], _w, 'REPLACE')
_vg = ob_body.vertex_groups.new(name='head')
for _i, _w in zip([2, 5, 6, 7, 8, 9, 17, 19, 34, 35, 36, 37, 40, 41, 42, 43, 44, 45, 56, 57, 58, 59, 60, 61, 62, 63, 64, 70, 73, 74, 75, 78, 79, 80, 81, 82, 83, 134, 140, 141, 142, 143, 144, 145, 166, 167, 168, 170, 171, 172, 173, 174, 175, 176, 177, 178, 246, 247, 248], [0.01102, 0.9316, 0.948, 0.9991, 0.9952, 0.9944, 0.9425, 0.9946, 0.8694, 0.7558, 0.7176, 0.9762, 0.9554, 0.9517, 0.9821, 0.9346, 0.9956, 0.9921, 0.9775, 0.696, 0.2532, 0.1986, 0.3003, 0.1371, 0.06351, 0.1368, 0.09556, 0.1513, 0.9327, 0.9951, 0.9964, 0.8368, 0.9503, 0.8979, 0.9824, 0.05462, 0.01466, 0.06457, 0.844, 0.714, 0.9565, 0.911, 0.7508, 0.05694, 0.9796, 0.9758, 0.9725, 0.9845, 0.9872, 0.9899, 0.9897, 0.9891, 0.9902, 0.9877, 0.07569, 0.1431, 0.9818, 0.9897, 0.01392]): _vg.add([_i], _w, 'REPLACE')
_vg = ob_body.vertex_groups.new(name='arm_up.l')
_vg = ob_body.vertex_groups.new(name='arm_low.l')
_vg = ob_body.vertex_groups.new(name='hand.l')
_vg = ob_body.vertex_groups.new(name='hip.r')
for _i, _w in zip([3, 4, 13, 16, 18, 20, 21, 22, 23, 47, 48, 50, 65, 66, 71, 72, 76, 77, 83, 85, 86, 87, 118, 135, 137, 138, 139, 146, 148, 160, 161, 162, 163, 165, 169, 179, 180, 181, 182, 183, 184, 185, 186, 187, 188, 189, 190, 191, 192, 193, 194, 195, 196, 197, 198, 199, 200, 201, 202, 203, 204, 205, 206, 207, 208, 209, 210, 211, 212, 213, 215, 249, 250], [0.3531, 0.2623, 0.007754, 0.1948, 0.3506, 0.4928, 0.5199, 0.9323, 0.9004, 0.03587, 0.9362, 0.4876, 0.00759, 0.01775, 0.1949, 0.1102, 0.4207, 0.4945, 0.01, 0.07651, 0.1248, 0.03926, 0.02102, 0.2991, 0.2677, 0.808, 0.7705, 0.01455, 0.09857, 0.1237, 0.1585, 0.03342, 0.01964, 0.03275, 0.1324, 0.125, 0.1137, 0.08856, 0.7279, 0.6885, 0.6028, 0.6896, 0.6774, 0.3169, 0.3807, 0.7409, 0.7368, 0.5871, 0.5999, 0.331, 0.6048, 0.5914, 0.2493, 0.2571, 0.5542, 0.5753, 0.7405, 0.758, 0.5509, 0.3688, 0.4384, 0.8156, 0.783, 0.7158, 0.08068, 0.3198, 0.1413, 0.02337, 0.1848, 0.5406, 0.09539, 0.09881, 0.05932]): _vg.add([_i], _w, 'REPLACE')
_vg = ob_body.vertex_groups.new(name='leg_up.r')
for _i, _w in zip([0, 3, 4, 14, 18, 20, 21, 22, 23, 39, 48, 49, 50, 115, 116, 117, 118, 119, 120, 129, 130, 131, 132, 133, 135, 138, 139, 156, 157, 158, 159, 182, 183, 185, 186, 189, 190, 191, 192, 194, 195, 198, 199, 201, 202, 205, 206, 207, 208, 209, 210, 211, 212, 213, 214, 215, 219, 220, 221, 222, 223], [0.9087, 0.02356, 0.01222, 0.8877, 0.05012, 0.4978, 0.4741, 0.0137, 0.05252, 0.9154, 0.00727, 0.9061, 0.5101, 0.211, 0.9871, 0.7907, 0.9175, 0.2585, 0.8644, 0.3528, 0.81, 0.7387, 0.4148, 0.8841, 0.0006133, 0.1682, 0.2036, 0.09488, 0.9658, 0.2141, 0.839, 0.1174, 0.177, 0.03631, 0.1992, 0.04859, 0.08926, 0.0625, 0.07973, 0.03936, 0.09746, 0.01081, 0.381, 0.03297, 0.4201, 0.08092, 0.1356, 0.2247, 0.9173, 0.682, 0.855, 0.9605, 0.8088, 0.4515, 0.9773, 0.8977, 0.08632, 0.08971, 0.09568, 0.09175, 0.06885]): _vg.add([_i], _w, 'REPLACE')
_vg = ob_body.vertex_groups.new(name='leg_low.r')
for _i, _w in zip([0, 14, 39, 49, 88, 89, 90, 91, 92, 93, 94, 95, 96, 97, 99, 115, 117, 118, 119, 120, 129, 130, 131, 132, 133, 149, 150, 151, 156, 158, 159, 216, 217, 218, 219, 220, 221, 222, 223, 224, 225, 226, 227, 228, 229, 233], [0.08987, 0.1075, 0.08397, 0.08778, 0.9779, 0.9598, 0.8716, 0.204, 0.1862, 0.8704, 0.4987, 0.5, 0.176, 0.01969, 0.1457, 0.7853, 0.209, 0.0461, 0.7339, 0.1439, 0.6442, 0.1869, 0.2383, 0.5727, 0.1132, 0.9863, 0.1108, 0.5284, 0.9007, 0.7822, 0.1543, 1.002, 0.9768, 0.9777, 0.9133, 0.9166, 0.9057, 0.9075, 0.95, 0.0928, 0.6814, 0.905, 0.8322, 0.7878, 0.06811, 0.9006]): _vg.add([_i], _w, 'REPLACE')
_vg = ob_body.vertex_groups.new(name='Bone.010')
for _i, _w in zip([89, 90, 91, 92, 93, 94, 95, 96, 97, 98, 99, 100, 101, 102, 103, 150, 151, 152, 153, 154, 155, 217, 218, 224, 225, 226, 227, 228, 229, 230, 231, 232, 233], [0.02917, 0.13, 0.7967, 0.8172, 0.1288, 0.5013, 0.5, 0.8241, 0.9652, 0.9992, 0.8543, 0.9839, 0.9843, 0.9953, 0.9968, 0.8904, 0.4716, 0.9987, 0.9795, 1.002, 1.0, 0.03817, 0.004265, 0.9074, 0.3191, 0.0949, 0.1677, 0.212, 0.9327, 0.9971, 0.9933, 1.001, 0.09922]): _vg.add([_i], _w, 'REPLACE')
_vg = ob_body.vertex_groups.new(name='hip.l')
for _i, _w in zip([71, 76, 185, 187, 196, 201, 203], [0.06092, 0.2495, 0.02699, 0.1399, 0.08943, 0.05174, 0.2111]): _vg.add([_i], _w, 'REPLACE')
_vg = ob_body.vertex_groups.new(name='leg_up.l')
_vg = ob_body.vertex_groups.new(name='leg_low.l')
_m = ob_body.modifiers.new('Mirror', 'MIRROR')
_m.use_clip = True
_m = ob_body.modifiers.new('Armature', 'ARMATURE')
_m.object = ob_human
ob_human.location = (0.0, 0.0, 0.8)
ob_human.show_in_front = True
ob_human.lineart.crease_threshold = 0.0

# ---- collection membership
col_collection.objects.link(ob_body)
col_collection.objects.link(ob_human)

# ---- scene / render settings (as saved in the file)
scene.frame_start = 1; scene.frame_end = 250; scene.frame_set(53)
scene.render.engine = 'BLENDER_EEVEE_NEXT'
scene.cycles.use_denoising = False
scene.cycles.samples = 128
scene.cycles.sampling_pattern = 'TABULATED_SOBOL'
scene.cycles.use_adaptive_sampling = False
scene.cycles.use_light_tree = False
scene.view_settings.view_transform = 'Filmic'
bpy.context.view_layer.update()

# ---- added for rendering (the .blend has no active camera and no usable light): camera, sun
cam_auto = bpy.data.cameras.new('AutoCamera')
cam_auto.lens = 50.0
cam_auto.sensor_width = 36.0
cam_auto.clip_end = 1000.0
ob_auto_camera = bpy.data.objects.new('AutoCamera', cam_auto)
scene.collection.objects.link(ob_auto_camera)
ob_auto_camera.location = (1.87106, -2.19566, 2.41136)
ob_auto_camera.rotation_euler = (1.09748, -7.21219e-08, 0.694738)
scene.camera = ob_auto_camera
light_auto_sun = bpy.data.lights.new('AutoSun', 'SUN')
light_auto_sun.energy = 3.0
light_auto_sun.angle = 0.0523599
ob_auto_sun = bpy.data.objects.new('AutoSun', light_auto_sun)
scene.collection.objects.link(ob_auto_sun)
ob_auto_sun.rotation_euler = (0.872665, 0.174533, 0.523599)
bpy.context.view_layer.update()
